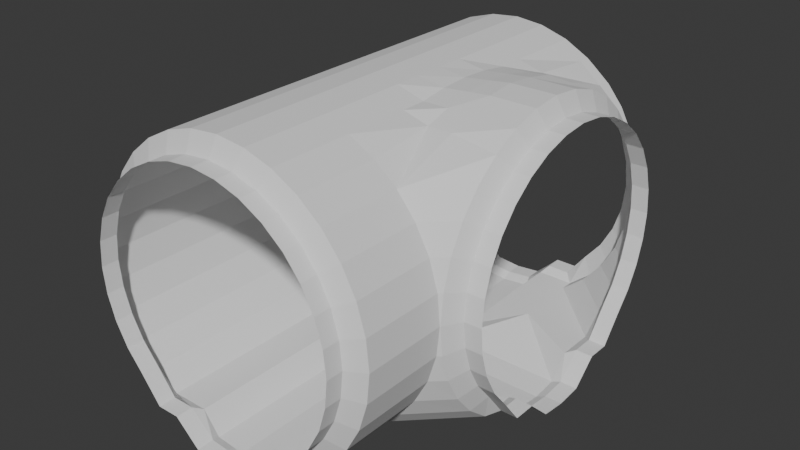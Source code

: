 # Source: PipeRightAndStraight.blend  (saved by Blender 4.4.30; exported with 4.5.12 LTS)
import bpy
from mathutils import Matrix  # noqa: F401  (used for matrix-valued properties, if any)

bpy.ops.wm.read_factory_settings(use_empty=True)
scene = bpy.context.scene
scene.name = 'Scene'

# ---- collections
col_collection = bpy.data.collections.new('Collection'); scene.collection.children.link(col_collection)

# ---- world
world_world = bpy.data.worlds.new('World'); scene.world = world_world
world_world.use_nodes = True; world_world.node_tree.nodes.clear()
_N = world_world.node_tree.nodes; _L = world_world.node_tree.links
n0 = _N.new('ShaderNodeOutputWorld'); n0.name = 'World Output'; n0.location = (300, 300)
n1 = _N.new('ShaderNodeBackground'); n1.name = 'Background'; n1.location = (10, 300)
n1.inputs[0].default_value = (0.05088, 0.05088, 0.05088, 1.0)
_L.new(n1.outputs[0], n0.inputs[0])
n0.is_active_output = True
world_world.color = (0.05088, 0.05088, 0.05088)
world_world.use_sun_shadow = False
world_world.sun_shadow_jitter_overblur = 0.0

# ---- meshes
me_cylinder = bpy.data.meshes.new('Cylinder')
me_cylinder.from_pydata([(-0.107, -1.709, -1.209), (-0.107, -1.634, -1.209), (-0.3448, -1.709, -1.185), (-0.3448, -1.634, -1.185), (-0.5734, -1.709, -1.116), (-0.5734, -1.634, -1.116), (-0.7841, -1.709, -1.004), (-0.7841, -1.238, -1.004), (-0.9688, -1.709, -0.8519), (-0.9688, -1.238, -0.8519), (-1.12, -1.709, -0.6673), (-1.12, -1.238, -0.6673), (-1.233, -1.709, -0.4565), (-1.233, -1.238, -0.4565), (-1.302, -1.709, -0.2279), (-1.302, -1.238, -0.2279), (-1.326, -1.709, 0.009845), (-1.326, -1.238, 0.009845), (-1.302, -1.709, 0.2476), (-1.302, -1.238, 0.2476), (-1.233, -1.709, 0.4762), (-1.233, -1.238, 0.4762), (-1.12, -1.709, 0.6869), (-1.12, -1.238, 0.6869), (-0.9688, -1.709, 0.8716), (-0.9688, -1.238, 0.8716), (-0.7841, -1.709, 1.023), (-0.7841, -1.238, 1.023), (-0.5734, -1.709, 1.136), (-0.5734, -1.238, 1.136), (-0.3448, -1.709, 1.205), (-0.3448, -1.238, 1.205), (-0.107, -1.709, 1.229), (-0.107, -1.238, 1.229), (-0.4845, -1.709, -1.004), (-0.4845, -1.634, -1.004), (0.1307, -1.709, -1.185), (0.1307, -1.634, -1.185), (0.3593, -1.709, -1.116), (0.3593, -1.634, -1.116), (0.57, -1.709, -1.004), (0.57, -1.238, -1.004), (0.7547, -1.709, -0.8519), (0.7547, -1.238, -0.8519), (0.9063, -1.709, -0.6673), (0.9063, -1.238, -0.6673), (1.019, -1.709, -0.4565), (1.019, -1.238, -0.4565), (1.088, -1.709, -0.2279), (1.088, -1.238, -0.2279), (1.112, -1.709, 0.009845), (1.112, -1.238, 0.009845), (1.088, -1.709, 0.2476), (1.088, -1.238, 0.2476), (1.019, -1.709, 0.4762), (1.019, -1.238, 0.4762), (0.9063, -1.709, 0.6869), (0.9063, -1.238, 0.6869), (0.7547, -1.709, 0.8716), (0.7547, -1.238, 0.8716), (0.57, -1.709, 1.023), (0.57, -1.238, 1.023), (0.3593, -1.709, 1.136), (0.3593, -1.238, 1.136), (0.1307, -1.709, 1.205), (0.1307, -1.238, 1.205), (0.2704, -1.709, -1.004), (0.2704, -1.634, -1.004), (-0.107, -1.789, -1.17), (-0.3167, -1.789, -1.149), (-0.5183, -1.789, -0.9607), (-0.7041, -1.789, -0.9606), (-0.867, -1.789, -0.7502), (-1.001, -1.789, -0.5873), (-1.1, -1.789, -0.4015), (-1.161, -1.789, -0.1998), (-1.182, -1.789, 0.009845), (-1.161, -1.789, 0.2195), (-1.1, -1.789, 0.4212), (-1.001, -1.789, 0.607), (-0.867, -1.789, 0.7699), (-0.7041, -1.789, 0.9035), (-0.5183, -1.789, 1.003), (-0.3167, -1.789, 1.064), (-0.107, -1.789, 1.085), (0.1026, -1.789, -1.149), (0.3042, -1.789, -0.9607), (0.4901, -1.789, -0.9606), (0.6529, -1.789, -0.7502), (0.7866, -1.789, -0.5873), (0.8859, -1.789, -0.4015), (0.9471, -1.789, -0.1998), (0.9678, -1.789, 0.009845), (0.9471, -1.789, 0.2195), (0.8859, -1.789, 0.4212), (0.7866, -1.789, 0.607), (0.6529, -1.789, 0.7699), (0.4901, -1.789, 0.9035), (0.3042, -1.789, 1.003), (0.1026, -1.789, 1.064), (-0.107, -1.929, -1.17), (-0.3167, -1.929, -1.149), (-0.5183, -1.929, -0.9607), (-0.7041, -1.929, -0.9606), (-0.867, -1.929, -0.7502), (-1.001, -1.929, -0.5873), (-1.1, -1.929, -0.4015), (-1.161, -1.929, -0.1998), (-1.182, -1.929, 0.009845), (-1.161, -1.929, 0.2195), (-1.1, -1.929, 0.4212), (-1.001, -1.929, 0.607), (-0.867, -1.929, 0.7699), (-0.7041, -1.929, 0.9035), (-0.5183, -1.929, 1.003), (-0.3167, -1.929, 1.064), (-0.107, -1.929, 1.085), (0.1026, -1.929, -1.149), (0.3042, -1.929, -0.9607), (0.4901, -1.929, -0.9606), (0.6529, -1.929, -0.7502), (0.7866, -1.929, -0.5873), (0.8859, -1.929, -0.4015), (0.9471, -1.929, -0.1998), (0.9678, -1.929, 0.009845), (0.9471, -1.929, 0.2195), (0.8859, -1.929, 0.4212), (0.7866, -1.929, 0.607), (0.6529, -1.929, 0.7699), (0.4901, -1.929, 0.9035), (0.3042, -1.929, 1.003), (0.1026, -1.929, 1.064), (-0.107, 1.515, -1.209), (-0.3448, 1.515, -1.185), (-0.5734, 1.515, -1.116), (-0.7841, 1.515, -1.004), (-0.9688, 1.515, -0.8519), (-1.12, 1.515, -0.6673), (-1.233, 1.515, -0.4565), (-1.302, 1.515, -0.2279), (-1.326, 1.515, 0.009846), (-1.302, 1.515, 0.2476), (-1.233, 1.515, 0.4762), (-1.12, 1.515, 0.6869), (-0.9688, 1.515, 0.8716), (-0.7841, 1.515, 1.023), (-0.5734, 1.515, 1.136), (-0.3448, 1.515, 1.205), (-0.107, 1.515, 1.229), (-0.4845, 1.515, -1.004), (0.1307, 1.515, -1.185), (0.3593, 1.515, -1.116), (0.57, 1.515, -1.004), (0.7547, 1.515, -0.8519), (0.9063, 1.515, -0.6673), (1.019, 1.515, -0.4565), (1.088, 1.515, -0.2279), (1.112, 1.515, 0.009846), (1.088, 1.515, 0.2476), (1.019, 1.515, 0.4762), (0.9063, 1.515, 0.6869), (0.7547, 1.515, 0.8716), (0.57, 1.515, 1.023), (0.3593, 1.515, 1.136), (0.1307, 1.515, 1.205), (0.2704, 1.515, -1.004), (-0.107, 1.594, -1.17), (-0.3167, 1.594, -1.149), (-0.5183, 1.594, -0.9607), (-0.7041, 1.594, -0.9606), (-0.867, 1.594, -0.7502), (-1.001, 1.594, -0.5873), (-1.1, 1.594, -0.4015), (-1.161, 1.594, -0.1998), (-1.182, 1.594, 0.009846), (-1.161, 1.594, 0.2195), (-1.1, 1.594, 0.4212), (-1.001, 1.594, 0.607), (-0.867, 1.594, 0.7699), (-0.7041, 1.594, 0.9035), (-0.5183, 1.594, 1.003), (-0.3167, 1.594, 1.064), (-0.107, 1.594, 1.085), (0.1026, 1.594, -1.149), (0.3042, 1.594, -0.9607), (0.4901, 1.594, -0.9606), (0.6529, 1.594, -0.7502), (0.7866, 1.594, -0.5873), (0.8859, 1.594, -0.4015), (0.9471, 1.594, -0.1998), (0.9678, 1.594, 0.009846), (0.9471, 1.594, 0.2195), (0.8859, 1.594, 0.4212), (0.7866, 1.594, 0.607), (0.6529, 1.594, 0.7699), (0.4901, 1.594, 0.9035), (0.3042, 1.594, 1.003), (0.1026, 1.594, 1.064), (-0.107, 1.734, -1.17), (-0.3167, 1.734, -1.149), (-0.5183, 1.734, -0.9607), (-0.7041, 1.734, -0.9606), (-0.867, 1.734, -0.7502), (-1.001, 1.734, -0.5873), (-1.1, 1.734, -0.4015), (-1.161, 1.734, -0.1998), (-1.182, 1.734, 0.009846), (-1.161, 1.734, 0.2195), (-1.1, 1.734, 0.4212), (-1.001, 1.734, 0.607), (-0.867, 1.734, 0.7699), (-0.7041, 1.734, 0.9035), (-0.5183, 1.734, 1.003), (-0.3167, 1.734, 1.064), (-0.107, 1.734, 1.085), (0.1026, 1.734, -1.149), (0.3042, 1.734, -0.9607), (0.4901, 1.734, -0.9606), (0.6529, 1.734, -0.7502), (0.7866, 1.734, -0.5873), (0.8859, 1.734, -0.4015), (0.9471, 1.734, -0.1998), (0.9678, 1.734, 0.009846), (0.9471, 1.734, 0.2195), (0.8859, 1.734, 0.4212), (0.7866, 1.734, 0.607), (0.6529, 1.734, 0.7699), (0.4901, 1.734, 0.9035), (0.3042, 1.734, 1.003), (0.1026, 1.734, 1.064), (1.118, 0.1913, -1.209), (1.118, 0.4038, -1.185), (1.118, 0.8684, -1.004), (1.118, 1.053, -0.8519), (1.118, 1.205, -0.6673), (1.118, 1.317, -0.4565), (1.118, 1.387, -0.2279), (1.118, 1.41, 0.009846), (1.118, 1.387, 0.2476), (1.118, 1.317, 0.4762), (1.118, 1.205, 0.6869), (1.118, 1.053, 0.8716), (1.118, 0.8684, 1.023), (1.118, 0.6577, 1.136), (1.118, 0.4291, 1.205), (1.118, 0.1913, 1.229), (1.118, 0.5688, -1.004), (1.118, -0.02223, -1.185), (1.118, -0.4857, -1.004), (1.118, -0.6704, -0.8519), (1.118, -0.822, -0.6673), (1.118, -0.9346, -0.4565), (1.118, -1.004, -0.2279), (1.118, -1.027, 0.009846), (1.118, -1.004, 0.2476), (1.118, -0.9346, 0.4762), (1.118, -0.822, 0.6869), (1.118, -0.6704, 0.8716), (1.118, -0.4857, 1.023), (1.118, -0.275, 1.136), (1.118, -0.0464, 1.205), (1.118, -0.1861, -1.004), (1.197, 0.1913, -1.17), (1.197, 0.401, -1.149), (1.197, 0.6026, -0.9607), (1.197, 0.7884, -0.9606), (1.197, 0.9513, -0.7502), (1.197, 1.085, -0.5873), (1.197, 1.184, -0.4015), (1.197, 1.245, -0.1998), (1.197, 1.266, 0.009846), (1.197, 1.245, 0.2195), (1.197, 1.184, 0.4212), (1.197, 1.085, 0.607), (1.197, 0.9513, 0.7699), (1.197, 0.7884, 0.9035), (1.197, 0.6026, 1.003), (1.197, 0.401, 1.064), (1.197, 0.1913, 1.085), (1.197, -0.01833, -1.149), (1.197, -0.22, -0.9607), (1.197, -0.4058, -0.9606), (1.197, -0.5687, -0.7502), (1.197, -0.7023, -0.5873), (1.197, -0.8016, -0.4015), (1.197, -0.8628, -0.1998), (1.197, -0.8835, 0.009846), (1.197, -0.8628, 0.2195), (1.197, -0.8016, 0.4212), (1.197, -0.7023, 0.607), (1.197, -0.5687, 0.7699), (1.197, -0.4058, 0.9035), (1.197, -0.22, 1.003), (1.197, -0.01833, 1.064), (1.337, 0.1913, -1.17), (1.337, 0.401, -1.149), (1.337, 0.6026, -0.9607), (1.337, 0.7884, -0.9606), (1.337, 0.9513, -0.7502), (1.337, 1.085, -0.5873), (1.337, 1.184, -0.4015), (1.337, 1.245, -0.1998), (1.337, 1.266, 0.009846), (1.337, 1.245, 0.2195), (1.337, 1.184, 0.4212), (1.337, 1.085, 0.607), (1.337, 0.9513, 0.7699), (1.337, 0.7884, 0.9035), (1.337, 0.6026, 1.003), (1.337, 0.401, 1.064), (1.337, 0.1913, 1.085), (1.337, -0.01833, -1.149), (1.337, -0.22, -0.9607), (1.337, -0.4058, -0.9606), (1.337, -0.5687, -0.7502), (1.337, -0.7023, -0.5873), (1.337, -0.8016, -0.4015), (1.337, -0.8628, -0.1998), (1.337, -0.8835, 0.009846), (1.337, -0.8628, 0.2195), (1.337, -0.8016, 0.4212), (1.337, -0.7023, 0.607), (1.337, -0.5687, 0.7699), (1.337, -0.4058, 0.9035), (1.337, -0.22, 1.003), (1.337, -0.01833, 1.064), (-0.9688, 1.41, -0.8519), (-1.12, 1.41, -0.6673), (-1.233, 1.41, -0.4565), (-1.302, 1.41, -0.2279), (-1.326, 1.41, 0.009846), (-1.302, 1.41, 0.2476), (-1.233, 1.41, 0.4762), (-1.12, 1.41, 0.6869), (-0.9688, 1.41, 0.8716), (-0.7841, 1.41, 1.023), (-0.5734, 1.41, 1.136), (-0.3448, 1.41, 1.205), (-0.107, 1.41, 1.229), (0.7547, 1.41, -0.8519), (0.9063, 1.41, -0.6673), (1.019, 1.41, -0.4565), (1.088, 1.41, -0.2279), (1.112, 1.41, 0.009846), (1.088, 1.41, 0.2476), (1.019, 1.41, 0.4762), (0.9063, 1.41, 0.6869), (0.7547, 1.41, 0.8716), (0.57, 1.41, 1.023), (0.3593, 1.41, 1.136), (0.1307, 1.41, 1.205), (-0.9688, -1.027, -0.8519), (-1.12, -1.027, -0.6673), (-1.233, -1.027, -0.4565), (-1.302, -1.027, -0.2279), (-1.326, -1.027, 0.009846), (-1.302, -1.027, 0.2476), (-1.233, -1.027, 0.4762), (-1.12, -1.027, 0.6869), (-0.9688, -1.027, 0.8716), (-0.7841, -1.027, 1.023), (-0.5734, -1.027, 1.136), (-0.3448, -1.027, 1.205), (-0.107, -1.027, 1.229), (0.7547, -1.027, -0.8519), (0.9063, -1.027, -0.6673), (1.019, -1.027, -0.4565), (1.088, -1.027, -0.2279), (1.112, -1.027, 0.009846), (1.088, -1.027, 0.2476), (1.019, -1.027, 0.4762), (0.9063, -1.027, 0.6869), (0.7547, -1.027, 0.8716), (0.57, -1.027, 1.023), (0.3593, -1.027, 1.136), (0.1307, -1.027, 1.205), (-0.107, -1.027, -1.209), (0.1307, -1.027, -1.185), (-0.3448, -1.027, -1.185), (0.57, -1.027, -1.004), (-0.7841, -1.027, -1.004), (0.3593, -1.027, -1.116), (-0.5734, -1.027, -1.116), (-0.107, 1.41, -1.209), (-0.7841, 1.41, -1.004), (-0.5734, 1.41, -1.116), (0.3593, 1.41, -1.116), (0.57, 1.41, -1.004), (0.1307, 1.41, -1.185), (-0.3448, 1.41, -1.185), (-0.107, -0.4858, -1.209), (-1.12, -0.4858, -0.6673), (0.1307, -0.4858, -1.185), (-1.233, -0.4858, -0.4565), (-0.3448, -0.4858, -1.185), (-1.302, -0.4858, -0.2279), (-0.7841, -0.4858, -1.004), (-1.326, -0.4858, 0.009846), (-0.5734, -0.4858, -1.116), (0.3593, -0.6758, -1.116), (-0.9688, -0.4858, -0.8519), (0.57, -0.4857, -1.004), (-1.12, -0.2749, -0.6673), (0.1307, -0.275, -1.185), (-1.233, -0.2749, -0.4565), (-0.3448, -0.275, -1.185), (-1.302, -0.2749, -0.2279), (-0.7841, -0.2749, -1.004), (-1.326, -0.2749, 0.009846), (-0.5734, -0.275, -1.116), (-0.107, -0.275, -1.209), (-0.9688, -0.2749, -0.8519), (-1.12, -0.04644, -0.6673), (0.1307, -0.02224, -1.185), (-1.233, -0.04644, -0.4565), (-0.3448, -0.04642, -1.185), (-1.302, -0.04644, -0.2279), (-0.7841, -0.04643, -1.004), (-1.326, -0.04644, 0.009846), (-0.5734, -0.04643, -1.116), (-0.107, -0.04642, -1.209), (-0.9688, -0.04643, -0.8519), (-1.12, 0.1911, -0.6673), (0.1228, 0.1913, -1.209), (-1.233, 0.1911, -0.4565), (-0.3448, 0.1912, -1.185), (-0.9688, 0.1911, -0.8519), (-1.302, 0.1911, -0.2279), (-0.7841, 0.1912, -1.004), (-1.326, 0.1911, 0.009846), (-0.5734, 0.1912, -1.116), (-0.107, 0.1912, -1.209), (-1.12, 0.429, -0.6673), (0.1307, 0.4038, -1.185), (-1.233, 0.429, -0.4565), (-0.3448, 0.429, -1.185), (-1.302, 0.429, -0.2279), (-0.7841, 0.429, -1.004), (-1.326, 0.429, 0.009846), (-0.5734, 0.429, -1.116), (-0.107, 0.429, -1.209), (-0.9688, 0.429, -0.8519), (-1.12, 0.6576, -0.6673), (0.1307, 0.6577, -1.185), (-1.233, 0.6576, -0.4565), (-0.3448, 0.6577, -1.185), (-1.302, 0.6576, -0.2279), (-0.7841, 0.6576, -1.004), (-1.326, 0.6576, 0.009846), (-0.107, 0.6577, -1.209), (-0.5734, 0.6577, -1.116), (-0.9688, 0.6576, -0.8519), (-1.12, 0.8684, -0.6673), (0.1307, 0.8684, -1.185), (-1.233, 0.8684, -0.4565), (-0.3448, 0.8684, -1.185), (-0.107, 0.8684, -1.209), (-1.302, 0.8684, -0.2279), (-0.7841, 0.8684, -1.004), (-1.326, 0.8684, 0.009846), (-0.5734, 0.8684, -1.116), (0.3593, 1.129, -1.116), (-0.9688, 0.8684, -0.8519), (0.57, 0.8684, -1.004), (0.2704, -0.6654, -1.004), (0.2704, -1.0, -1.004), (-0.4845, -1.003, -1.004), (-0.4845, -0.4967, -1.004), (-0.4845, -0.2839, -1.004), (-0.4845, -0.0718, -1.004), (-0.4845, 0.1784, -1.004), (-0.4845, 0.417, -1.004), (-0.4845, 0.6529, -1.004), (-0.4845, 0.8477, -1.004), (0.2704, 1.416, -1.004), (-0.4845, 1.384, -1.004), (0.2704, 1.134, -1.004), (0.5967, 0.4038, -1.185), (0.5967, -0.02224, -1.185), (0.6002, 0.1913, -1.209), (-1.12, 0.8684, 0.6869), (0.7547, 0.8684, 1.052), (-0.9688, 0.8684, 0.8716), (0.57, 0.8684, 1.077), (-0.7841, 0.8684, 1.023), (0.3593, 0.8684, 1.136), (-0.5734, 0.8684, 1.136), (0.1307, 0.8684, 1.205), (-0.3448, 0.8684, 1.205), (-1.302, 0.8684, 0.2476), (-0.107, 0.8684, 1.229), (-1.233, 0.8684, 0.4762), (-0.9688, 0.6576, 0.8716), (-1.302, 0.6576, 0.2476), (0.57, 0.6577, 1.139), (-0.107, 0.6577, 1.229), (-0.7841, 0.6576, 1.023), (-1.233, 0.6576, 0.4762), (0.3593, 0.6577, 1.136), (-0.5734, 0.6577, 1.136), (-1.12, 0.6576, 0.6869), (0.1307, 0.6577, 1.205), (-0.3448, 0.6577, 1.205), (-0.7841, 0.4276, 1.023), (-0.3448, 0.4265, 1.205), (-1.233, 0.4288, 0.4762), (0.3593, 0.4246, 1.169), (-0.9688, 0.4281, 0.8716), (-0.5734, 0.4271, 1.136), (-1.302, 0.429, 0.2476), (-1.12, 0.4285, 0.6869), (0.1307, 0.4252, 1.205), (-0.107, 0.4258, 1.229), (-0.5734, 0.1912, 1.136), (-1.302, 0.1911, 0.2476), (-0.7841, 0.1912, 1.023), (-1.12, 0.1911, 0.6869), (-0.3448, 0.1912, 1.205), (-1.233, 0.1911, 0.4762), (0.1307, 0.1912, 1.205), (0.3593, 0.1913, 1.18), (-0.107, 0.1912, 1.229), (-0.9688, 0.1911, 0.8716), (-1.233, -0.04644, 0.4762), (0.1307, -0.04646, 1.205), (-1.302, -0.04644, 0.2476), (0.3593, -0.04647, 1.169), (-0.7841, -0.04645, 1.023), (-0.107, -0.04646, 1.229), (-1.12, -0.04644, 0.6869), (-0.9688, -0.04645, 0.8716), (-0.3448, -0.04646, 1.205), (-0.5734, -0.04645, 1.136), (0.1307, -0.2749, 1.205), (-0.3448, -0.2749, 1.205), (-1.302, -0.2749, 0.2476), (0.57, -0.2749, 1.139), (0.3593, -0.2749, 1.136), (-0.5734, -0.2749, 1.136), (-0.7841, -0.2749, 1.023), (-0.107, -0.2749, 1.229), (-1.233, -0.2749, 0.4762), (-1.12, -0.2749, 0.6869), (-0.9688, -0.2749, 0.8716), (0.3593, -0.4858, 1.136), (-0.9688, -0.4858, 0.8716), (-0.5734, -0.4858, 1.136), (-0.7841, -0.4858, 1.023), (0.1307, -0.4858, 1.205), (-0.107, -0.4858, 1.229), (-0.3448, -0.4858, 1.205), (-1.233, -0.4858, 0.4762), (-1.302, -0.4858, 0.2476), (-1.12, -0.4858, 0.6869), (0.57, -0.4858, 1.077), (0.5678, 0.4258, 1.188), (0.5678, -0.04645, 1.188), (0.5669, 0.1913, 1.205), (0.7479, 0.6547, 1.16), (0.7473, 0.4269, 1.204), (0.7473, -0.04643, 1.204), (0.7467, 0.1913, 1.227), (0.749, -0.275, 1.138), (0.7618, -0.4858, 1.076)], [], [(0, 1, 3, 2), (2, 3, 5, 4), (4, 5, 7, 6), (6, 7, 9, 8), (8, 9, 11, 10), (10, 11, 13, 12), (12, 13, 15, 14), (14, 15, 17, 16), (16, 17, 19, 18), (18, 19, 21, 20), (20, 21, 23, 22), (22, 23, 25, 24), (24, 25, 27, 26), (26, 27, 29, 28), (28, 29, 31, 30), (30, 31, 33, 32), (6, 34, 35, 7), (3, 35, 34, 2), (0, 36, 37, 1), (36, 38, 39, 37), (38, 40, 41, 39), (40, 42, 43, 41), (42, 44, 45, 43), (44, 46, 47, 45), (46, 48, 49, 47), (48, 50, 51, 49), (50, 52, 53, 51), (52, 54, 55, 53), (54, 56, 57, 55), (56, 58, 59, 57), (58, 60, 61, 59), (60, 62, 63, 61), (62, 64, 65, 63), (64, 32, 33, 65), (40, 41, 67, 66), (37, 36, 66, 67), (2, 69, 68, 0), (0, 68, 85, 36), (52, 93, 94, 54), (20, 78, 77, 18), (44, 89, 90, 46), (62, 98, 99, 64), (12, 74, 73, 10), (30, 83, 82, 28), (36, 85, 86, 38), (54, 94, 95, 56), (4, 70, 69, 2), (22, 79, 78, 20), (46, 90, 91, 48), (64, 99, 84, 32), (14, 75, 74, 12), (32, 84, 83, 30), (38, 86, 87, 40), (56, 95, 96, 58), (6, 71, 70, 4), (24, 80, 79, 22), (48, 91, 92, 50), (16, 76, 75, 14), (40, 87, 88, 42), (58, 96, 97, 60), (8, 72, 71, 6), (26, 81, 80, 24), (50, 92, 93, 52), (18, 77, 76, 16), (42, 88, 89, 44), (60, 97, 98, 62), (10, 73, 72, 8), (28, 82, 81, 26), (96, 128, 129, 97), (84, 116, 115, 83), (71, 103, 102, 70), (97, 129, 130, 98), (68, 100, 117, 85), (72, 104, 103, 71), (98, 130, 131, 99), (85, 117, 118, 86), (73, 105, 104, 72), (99, 131, 116, 84), (86, 118, 119, 87), (74, 106, 105, 73), (87, 119, 120, 88), (75, 107, 106, 74), (88, 120, 121, 89), (76, 108, 107, 75), (89, 121, 122, 90), (77, 109, 108, 76), (90, 122, 123, 91), (78, 110, 109, 77), (91, 123, 124, 92), (79, 111, 110, 78), (92, 124, 125, 93), (80, 112, 111, 79), (93, 125, 126, 94), (81, 113, 112, 80), (94, 126, 127, 95), (82, 114, 113, 81), (69, 101, 100, 68), (95, 127, 128, 96), (83, 115, 114, 82), (70, 102, 101, 69), (66, 36, 40), (34, 6, 2), (69, 2, 34, 70), (70, 34, 6, 71), (86, 87, 40, 66), (85, 86, 66, 36), (132, 133, 389, 383), (133, 134, 385, 389), (134, 135, 384, 385), (135, 136, 326, 384), (351, 352, 11, 9), (352, 353, 13, 11), (353, 354, 15, 13), (354, 355, 17, 15), (355, 356, 19, 17), (356, 357, 21, 19), (357, 358, 23, 21), (358, 359, 25, 23), (359, 360, 27, 25), (360, 361, 29, 27), (361, 362, 31, 29), (362, 363, 33, 31), (135, 384, 475, 149), (3, 378, 466, 35), (132, 383, 388, 150), (150, 388, 386, 151), (151, 386, 387, 152), (152, 387, 339, 153), (364, 43, 45, 365), (365, 45, 47, 366), (366, 47, 49, 367), (367, 49, 51, 368), (368, 51, 53, 369), (369, 53, 55, 370), (370, 55, 57, 371), (371, 57, 59, 372), (372, 59, 61, 373), (373, 61, 63, 374), (374, 63, 65, 375), (375, 65, 33, 363), (152, 165, 474, 387), (37, 67, 465, 377), (133, 132, 166, 167), (132, 150, 183, 166), (158, 159, 192, 191), (142, 141, 175, 176), (154, 155, 188, 187), (163, 164, 197, 196), (138, 137, 171, 172), (147, 146, 180, 181), (150, 151, 184, 183), (159, 160, 193, 192), (134, 133, 167, 168), (143, 142, 176, 177), (155, 156, 189, 188), (164, 148, 182, 197), (139, 138, 172, 173), (148, 147, 181, 182), (151, 152, 185, 184), (160, 161, 194, 193), (135, 134, 168, 169), (144, 143, 177, 178), (156, 157, 190, 189), (140, 139, 173, 174), (152, 153, 186, 185), (161, 162, 195, 194), (136, 135, 169, 170), (145, 144, 178, 179), (157, 158, 191, 190), (141, 140, 174, 175), (153, 154, 187, 186), (162, 163, 196, 195), (137, 136, 170, 171), (146, 145, 179, 180), (194, 195, 227, 226), (182, 181, 213, 214), (169, 168, 200, 201), (195, 196, 228, 227), (166, 183, 215, 198), (170, 169, 201, 202), (196, 197, 229, 228), (183, 184, 216, 215), (171, 170, 202, 203), (197, 182, 214, 229), (184, 185, 217, 216), (172, 171, 203, 204), (185, 186, 218, 217), (173, 172, 204, 205), (186, 187, 219, 218), (174, 173, 205, 206), (187, 188, 220, 219), (175, 174, 206, 207), (188, 189, 221, 220), (176, 175, 207, 208), (189, 190, 222, 221), (177, 176, 208, 209), (190, 191, 223, 222), (178, 177, 209, 210), (191, 192, 224, 223), (179, 178, 210, 211), (192, 193, 225, 224), (180, 179, 211, 212), (167, 166, 198, 199), (193, 194, 226, 225), (181, 180, 212, 213), (168, 167, 199, 200), (165, 152, 150), (149, 133, 135), (167, 168, 149, 133), (168, 169, 135, 149), (184, 165, 152, 185), (183, 150, 165, 184), (231, 230, 262, 263), (230, 247, 279, 262), (254, 255, 288, 287), (239, 238, 271, 272), (250, 251, 284, 283), (259, 260, 293, 292), (235, 234, 267, 268), (244, 243, 276, 277), (255, 256, 289, 288), (240, 239, 272, 273), (251, 252, 285, 284), (260, 245, 278, 293), (236, 235, 268, 269), (245, 244, 277, 278), (256, 257, 290, 289), (241, 240, 273, 274), (252, 253, 286, 285), (237, 236, 269, 270), (248, 249, 282, 281), (257, 258, 291, 290), (233, 232, 265, 266), (242, 241, 274, 275), (253, 254, 287, 286), (238, 237, 270, 271), (249, 250, 283, 282), (258, 259, 292, 291), (234, 233, 266, 267), (243, 242, 275, 276), (290, 291, 323, 322), (278, 277, 309, 310), (265, 264, 296, 297), (291, 292, 324, 323), (262, 279, 311, 294), (266, 265, 297, 298), (292, 293, 325, 324), (279, 280, 312, 311), (267, 266, 298, 299), (293, 278, 310, 325), (280, 281, 313, 312), (268, 267, 299, 300), (281, 282, 314, 313), (269, 268, 300, 301), (282, 283, 315, 314), (270, 269, 301, 302), (283, 284, 316, 315), (271, 270, 302, 303), (284, 285, 317, 316), (272, 271, 303, 304), (285, 286, 318, 317), (273, 272, 304, 305), (286, 287, 319, 318), (274, 273, 305, 306), (287, 288, 320, 319), (275, 274, 306, 307), (288, 289, 321, 320), (276, 275, 307, 308), (263, 262, 294, 295), (289, 290, 322, 321), (277, 276, 308, 309), (264, 263, 295, 296), (263, 264, 246, 231), (264, 265, 232, 246), (280, 261, 248, 281), (279, 247, 261, 280), (164, 350, 338, 148), (163, 349, 350, 164), (162, 348, 349, 163), (161, 347, 348, 162), (160, 346, 347, 161), (159, 345, 346, 160), (158, 344, 345, 159), (157, 343, 344, 158), (156, 342, 343, 157), (155, 341, 342, 156), (154, 340, 341, 155), (153, 339, 340, 154), (147, 148, 338, 337), (146, 147, 337, 336), (145, 146, 336, 335), (144, 145, 335, 334), (143, 144, 334, 333), (142, 143, 333, 332), (141, 142, 332, 331), (140, 141, 331, 330), (139, 140, 330, 329), (138, 139, 329, 328), (137, 138, 328, 327), (136, 137, 327, 326), (350, 487, 490, 338), (349, 485, 487, 350), (348, 483, 485, 349), (347, 481, 483, 348), (249, 364, 365, 250), (337, 338, 490, 488), (336, 337, 488, 486), (335, 336, 486, 484), (334, 335, 484, 482), (333, 334, 482, 480), (332, 333, 480, 491), (331, 332, 491, 489), (330, 331, 489, 459), (329, 330, 459, 457), (328, 329, 457, 454), (327, 328, 454, 452), (326, 327, 452, 462), (253, 368, 369, 254), (254, 369, 370, 255), (255, 370, 371, 256), (256, 371, 372, 257), (252, 367, 368, 253), (251, 366, 367, 252), (250, 365, 366, 251), (234, 235, 341, 340), (233, 234, 340, 339), (378, 3, 1, 376), (377, 37, 39, 381), (382, 5, 3, 378), (381, 39, 41, 379), (380, 7, 5, 382), (379, 41, 43, 364), (351, 9, 7, 380), (376, 1, 37, 377), (326, 462, 458, 384), (383, 456, 453, 388), (389, 455, 456, 383), (388, 453, 461, 386), (385, 460, 455, 389), (386, 461, 463, 387), (384, 458, 460, 385), (398, 382, 378, 394), (397, 355, 354, 395), (399, 381, 379, 401), (395, 354, 353, 393), (396, 380, 382, 398), (393, 353, 352, 391), (391, 352, 351, 400), (400, 351, 380, 396), (390, 376, 377, 392), (394, 378, 376, 390), (392, 377, 381, 399), (409, 398, 394, 405), (408, 397, 395, 406), (406, 395, 393, 404), (407, 396, 398, 409), (404, 393, 391, 402), (402, 391, 400, 411), (411, 400, 396, 407), (410, 390, 392, 403), (405, 394, 390, 410), (419, 409, 405, 415), (418, 408, 406, 416), (416, 406, 404, 414), (417, 407, 409, 419), (414, 404, 402, 412), (412, 402, 411, 421), (421, 411, 407, 417), (420, 410, 403, 413), (415, 405, 410, 420), (430, 419, 415, 425), (429, 418, 416, 427), (427, 416, 414, 424), (428, 417, 419, 430), (424, 414, 412, 422), (422, 412, 421, 426), (426, 421, 417, 428), (431, 420, 413, 423), (425, 415, 420, 431), (439, 430, 425, 435), (438, 429, 427, 436), (436, 427, 424, 434), (437, 428, 430, 439), (434, 424, 422, 432), (432, 422, 426, 441), (441, 426, 428, 437), (440, 431, 423, 433), (435, 425, 431, 440), (450, 439, 435, 445), (448, 438, 436, 446), (446, 436, 434, 444), (447, 437, 439, 450), (444, 434, 432, 442), (442, 432, 441, 451), (401, 379, 248, 261), (451, 441, 437, 447), (449, 440, 433, 443), (445, 435, 440, 449), (460, 450, 445, 455), (459, 448, 446, 457), (457, 446, 444, 454), (458, 447, 450, 460), (454, 444, 442, 452), (452, 442, 451, 462), (248, 379, 364, 249), (462, 451, 447, 458), (456, 449, 443, 453), (455, 445, 449, 456), (464, 465, 379, 401), (465, 464, 392, 377), (465, 67, 41, 379), (380, 7, 35, 466), (378, 394, 467, 466), (396, 380, 466, 467), (394, 405, 468, 467), (407, 396, 467, 468), (405, 415, 469, 468), (417, 407, 468, 469), (415, 425, 470, 469), (428, 417, 469, 470), (425, 435, 471, 470), (437, 428, 470, 471), (435, 445, 472, 471), (447, 437, 471, 472), (445, 455, 473, 472), (458, 447, 472, 473), (455, 389, 475, 473), (474, 476, 463, 387), (474, 165, 150, 388), (384, 458, 473, 475), (389, 133, 149, 475), (476, 474, 388, 453), (232, 233, 339, 387), (246, 232, 387, 463), (443, 463, 476, 453), (392, 464, 401, 403), (403, 392, 399, 401), (463, 461, 453, 443), (231, 477, 479, 230), (423, 413, 478, 479), (401, 478, 413, 403), (477, 433, 423, 479), (478, 247, 230, 479), (247, 478, 401, 261), (231, 246, 463, 477), (463, 443, 433, 477), (235, 236, 342, 341), (236, 237, 343, 342), (237, 238, 344, 343), (238, 239, 345, 344), (239, 240, 346, 345), (240, 241, 347, 346), (485, 498, 501, 487), (489, 493, 448, 459), (490, 495, 502, 488), (488, 502, 499, 486), (486, 499, 496, 484), (484, 496, 492, 482), (482, 492, 500, 480), (487, 501, 495, 490), (480, 500, 497, 491), (491, 497, 493, 489), (483, 494, 498, 485), (496, 503, 507, 492), (492, 507, 510, 500), (497, 505, 509, 493), (501, 511, 512, 495), (500, 510, 505, 497), (498, 506, 511, 501), (493, 509, 438, 448), (495, 512, 504, 502), (502, 504, 508, 499), (499, 508, 503, 496), (508, 513, 515, 503), (511, 519, 521, 512), (510, 516, 518, 505), (506, 520, 519, 511), (507, 522, 516, 510), (509, 514, 429, 438), (503, 515, 522, 507), (512, 521, 517, 504), (504, 517, 513, 508), (505, 518, 514, 509), (515, 527, 530, 522), (521, 528, 531, 517), (517, 531, 532, 513), (519, 524, 528, 521), (516, 529, 523, 518), (513, 532, 527, 515), (520, 526, 524, 519), (518, 523, 525, 514), (522, 530, 529, 516), (514, 525, 418, 429), (532, 538, 539, 527), (525, 535, 408, 418), (526, 537, 533, 524), (531, 534, 538, 532), (523, 541, 535, 525), (530, 543, 542, 529), (527, 539, 543, 530), (528, 540, 534, 531), (524, 533, 540, 528), (529, 542, 541, 523), (542, 553, 551, 541), (537, 544, 548, 533), (534, 550, 546, 538), (541, 551, 552, 535), (543, 545, 553, 542), (539, 547, 545, 543), (536, 554, 544, 537), (540, 549, 550, 534), (538, 546, 547, 539), (533, 548, 549, 540), (535, 552, 397, 408), (546, 361, 360, 547), (548, 375, 363, 549), (544, 374, 375, 548), (553, 358, 357, 551), (550, 362, 361, 546), (552, 356, 355, 397), (551, 357, 356, 552), (545, 359, 358, 553), (547, 360, 359, 545), (554, 373, 374, 544), (549, 363, 362, 550), (372, 563, 258, 257), (244, 245, 561, 559), (245, 260, 560, 561), (526, 556, 536, 537), (536, 556, 560, 562), (241, 242, 481, 347), (243, 244, 559, 558), (498, 494, 555, 506), (494, 558, 559, 555), (558, 494, 483, 481), (557, 520, 506, 555), (556, 526, 520, 557), (560, 556, 557, 561), (561, 557, 555, 559), (554, 536, 562, 563), (372, 373, 554, 563), (563, 562, 259, 258), (560, 260, 259, 562), (242, 243, 558, 481)])
_uv = me_cylinder.uv_layers.new(name='UVMap')
_uv.uv.foreach_set('vector', [0.3479, 0.7856, 0.3503, 0.7962, 0.3113, 0.8028, 0.3108, 0.7885, 0.8698, 0.02241, 0.8699, 0.03191, 0.8402, 0.03217, 0.8402, 0.02282, 0.8402, 0.02282, 0.8402, 0.03217, 0.8104, 0.08124, 0.8106, 0.02248, 0.242, 0.7255, 0.06254, 0.6528, 0.1483, 0.5951, 0.2461, 0.6778, 0.2461, 0.6778, 0.1483, 0.5951, 0.2087, 0.5691, 0.2644, 0.6478, 0.2644, 0.6478, 0.2087, 0.5691, 0.2585, 0.5587, 0.2852, 0.628, 0.2852, 0.628, 0.2585, 0.5587, 0.2972, 0.5566, 0.3077, 0.6155, 0.3077, 0.6155, 0.2972, 0.5566, 0.3282, 0.5591, 0.3293, 0.6088, 0.3293, 0.6088, 0.3282, 0.5591, 0.3532, 0.5638, 0.3489, 0.6054, 0.3489, 0.6054, 0.3532, 0.5638, 0.3738, 0.5701, 0.3663, 0.6042, 0.3663, 0.6042, 0.3738, 0.5701, 0.3908, 0.5771, 0.3811, 0.6051, 0.3811, 0.6051, 0.3908, 0.5771, 0.4046, 0.5844, 0.3937, 0.6079, 0.3937, 0.6079, 0.4046, 0.5844, 0.4163, 0.5922, 0.4042, 0.6117, 0.4042, 0.6117, 0.4163, 0.5922, 0.426, 0.6002, 0.4131, 0.6166, 0.4131, 0.6166, 0.426, 0.6002, 0.4343, 0.6083, 0.4208, 0.6222, 0.4208, 0.6222, 0.4343, 0.6083, 0.4414, 0.6167, 0.4273, 0.6285, 0.8104, 0.4473, 0.8477, 0.4473, 0.8477, 0.4567, 0.8104, 0.506, 0.8763, 0.4567, 0.8477, 0.4567, 0.8477, 0.4473, 0.8763, 0.4473, 0.3479, 0.7856, 0.3758, 0.7775, 0.379, 0.7847, 0.3503, 0.7962, 0.8737, 0.02216, 0.9033, 0.02284, 0.9033, 0.03221, 0.8735, 0.03168, 0.9033, 0.02284, 0.933, 0.02278, 0.9326, 0.08161, 0.9033, 0.03221, 0.4133, 0.7586, 0.4268, 0.7464, 0.4592, 0.7646, 0.4494, 0.7854, 0.4268, 0.7464, 0.4351, 0.7341, 0.4653, 0.746, 0.4592, 0.7646, 0.4351, 0.7341, 0.4409, 0.7222, 0.4687, 0.7291, 0.4653, 0.746, 0.4409, 0.7222, 0.4446, 0.7105, 0.4703, 0.714, 0.4687, 0.7291, 0.4446, 0.7105, 0.4467, 0.6992, 0.4706, 0.7001, 0.4703, 0.714, 0.4467, 0.6992, 0.4477, 0.6884, 0.4698, 0.6872, 0.4706, 0.7001, 0.4477, 0.6884, 0.4474, 0.6781, 0.4679, 0.6751, 0.4698, 0.6872, 0.4474, 0.6781, 0.4462, 0.6684, 0.4653, 0.6637, 0.4679, 0.6751, 0.4462, 0.6684, 0.4439, 0.6593, 0.462, 0.6531, 0.4653, 0.6637, 0.4439, 0.6593, 0.441, 0.6509, 0.4579, 0.6433, 0.462, 0.6531, 0.441, 0.6509, 0.4373, 0.6429, 0.453, 0.634, 0.4579, 0.6433, 0.4373, 0.6429, 0.4327, 0.6355, 0.4476, 0.6252, 0.453, 0.634, 0.4327, 0.6355, 0.4273, 0.6285, 0.4414, 0.6167, 0.4476, 0.6252, 0.9395, 0.2016, 0.9393, 0.2618, 0.9012, 0.2112, 0.9012, 0.2015, 0.872, 0.2112, 0.872, 0.2015, 0.9012, 0.2015, 0.9012, 0.2112, 0.3108, 0.7885, 0.3161, 0.7723, 0.3465, 0.7739, 0.3479, 0.7856, 0.3479, 0.7856, 0.3465, 0.7739, 0.3703, 0.7688, 0.3758, 0.7775, 0.4477, 0.6884, 0.4404, 0.688, 0.4404, 0.6785, 0.4474, 0.6781, 0.3663, 0.6042, 0.3669, 0.6154, 0.351, 0.6186, 0.3489, 0.6054, 0.4351, 0.7341, 0.4268, 0.7292, 0.4327, 0.7188, 0.4409, 0.7222, 0.4373, 0.6429, 0.4319, 0.6458, 0.4278, 0.6389, 0.4327, 0.6355, 0.2852, 0.628, 0.2965, 0.6427, 0.2814, 0.6605, 0.2644, 0.6478, 0.4208, 0.6222, 0.4167, 0.6271, 0.4096, 0.6222, 0.4131, 0.6166, 0.8737, 0.02216, 0.872, 0.01072, 0.905, 0.0001866, 0.9033, 0.02284, 0.4474, 0.6781, 0.4404, 0.6785, 0.4396, 0.6695, 0.4462, 0.6684, 0.8402, 0.02282, 0.8388, 0.0001866, 0.8716, 0.01101, 0.8698, 0.02241, 0.3811, 0.6051, 0.3802, 0.6145, 0.3669, 0.6154, 0.3663, 0.6042, 0.4409, 0.7222, 0.4327, 0.7188, 0.4366, 0.7083, 0.4446, 0.7105, 0.4327, 0.6355, 0.4278, 0.6389, 0.4227, 0.6327, 0.4273, 0.6285, 0.3077, 0.6155, 0.3146, 0.6305, 0.2965, 0.6427, 0.2852, 0.628, 0.4273, 0.6285, 0.4227, 0.6327, 0.4167, 0.6271, 0.4208, 0.6222, 0.9033, 0.02284, 0.905, 0.0001866, 0.9266, 0.008984, 0.933, 0.02278, 0.4462, 0.6684, 0.4396, 0.6695, 0.4379, 0.6611, 0.4439, 0.6593, 0.8106, 0.02248, 0.8171, 0.008764, 0.8388, 0.0001866, 0.8402, 0.02282, 0.3937, 0.6079, 0.3916, 0.6158, 0.3802, 0.6145, 0.3811, 0.6051, 0.4446, 0.7105, 0.4366, 0.7083, 0.4392, 0.698, 0.4467, 0.6992, 0.3293, 0.6088, 0.3332, 0.6229, 0.3146, 0.6305, 0.3077, 0.6155, 0.4133, 0.7586, 0.4055, 0.7523, 0.4189, 0.7391, 0.4268, 0.7464, 0.4439, 0.6593, 0.4379, 0.6611, 0.4353, 0.6531, 0.441, 0.6509, 0.2461, 0.6778, 0.2713, 0.6844, 0.2703, 0.7249, 0.242, 0.7255, 0.4042, 0.6117, 0.4013, 0.6183, 0.3916, 0.6158, 0.3937, 0.6079, 0.4467, 0.6992, 0.4392, 0.698, 0.4404, 0.688, 0.4477, 0.6884, 0.3489, 0.6054, 0.351, 0.6186, 0.3332, 0.6229, 0.3293, 0.6088, 0.4268, 0.7464, 0.4189, 0.7391, 0.4268, 0.7292, 0.4351, 0.7341, 0.441, 0.6509, 0.4353, 0.6531, 0.4319, 0.6458, 0.4373, 0.6429, 0.2644, 0.6478, 0.2814, 0.6605, 0.2713, 0.6844, 0.2461, 0.6778, 0.4131, 0.6166, 0.4096, 0.6222, 0.4013, 0.6183, 0.4042, 0.6117, 0.4379, 0.6611, 0.4327, 0.6624, 0.4305, 0.655, 0.4353, 0.6531, 0.4227, 0.6327, 0.419, 0.6361, 0.4135, 0.6312, 0.4167, 0.6271, 0.2703, 0.7249, 0.289, 0.7173, 0.3039, 0.7304, 0.2897, 0.7454, 0.4353, 0.6531, 0.4305, 0.655, 0.4275, 0.6481, 0.4319, 0.6458, 0.3465, 0.7739, 0.3459, 0.7571, 0.3653, 0.7553, 0.3703, 0.7688, 0.2713, 0.6844, 0.2901, 0.6875, 0.289, 0.7173, 0.2703, 0.7249, 0.4319, 0.6458, 0.4275, 0.6481, 0.4237, 0.6418, 0.4278, 0.6389, 0.3703, 0.7688, 0.3653, 0.7553, 0.3878, 0.7409, 0.3918, 0.7542, 0.2814, 0.6605, 0.2944, 0.6686, 0.2901, 0.6875, 0.2713, 0.6844, 0.4278, 0.6389, 0.4237, 0.6418, 0.419, 0.6361, 0.4227, 0.6327, 0.3918, 0.7542, 0.3878, 0.7409, 0.402, 0.7439, 0.4055, 0.7523, 0.2965, 0.6427, 0.3055, 0.6533, 0.2944, 0.6686, 0.2814, 0.6605, 0.4055, 0.7523, 0.402, 0.7439, 0.4123, 0.7331, 0.4189, 0.7391, 0.3146, 0.6305, 0.3207, 0.642, 0.3055, 0.6533, 0.2965, 0.6427, 0.4189, 0.7391, 0.4123, 0.7331, 0.4204, 0.7247, 0.4268, 0.7292, 0.3332, 0.6229, 0.3369, 0.6345, 0.3207, 0.642, 0.3146, 0.6305, 0.4268, 0.7292, 0.4204, 0.7247, 0.4261, 0.7156, 0.4327, 0.7188, 0.351, 0.6186, 0.3541, 0.6301, 0.3369, 0.6345, 0.3332, 0.6229, 0.4327, 0.7188, 0.4261, 0.7156, 0.4302, 0.7064, 0.4366, 0.7083, 0.3669, 0.6154, 0.3685, 0.6246, 0.3541, 0.6301, 0.351, 0.6186, 0.4366, 0.7083, 0.4302, 0.7064, 0.4327, 0.6968, 0.4392, 0.698, 0.3802, 0.6145, 0.3803, 0.6222, 0.3685, 0.6246, 0.3669, 0.6154, 0.4392, 0.698, 0.4327, 0.6968, 0.4341, 0.6875, 0.4404, 0.688, 0.3916, 0.6158, 0.3905, 0.6222, 0.3803, 0.6222, 0.3802, 0.6145, 0.4404, 0.688, 0.4341, 0.6875, 0.4347, 0.6787, 0.4404, 0.6785, 0.4013, 0.6183, 0.3994, 0.624, 0.3905, 0.6222, 0.3916, 0.6158, 0.4404, 0.6785, 0.4347, 0.6787, 0.4341, 0.6703, 0.4396, 0.6695, 0.4096, 0.6222, 0.407, 0.6271, 0.3994, 0.624, 0.4013, 0.6183, 0.3161, 0.7723, 0.3254, 0.7544, 0.3459, 0.7571, 0.3465, 0.7739, 0.4396, 0.6695, 0.4341, 0.6703, 0.4327, 0.6624, 0.4379, 0.6611, 0.4167, 0.6271, 0.4135, 0.6312, 0.407, 0.6271, 0.4096, 0.6222, 0.2897, 0.7454, 0.3039, 0.7304, 0.3254, 0.7544, 0.3161, 0.7723, 0.9009, 0.4165, 0.8866, 0.4412, 0.8866, 0.382, 0.9066, 0.7755, 0.8923, 0.81, 0.8923, 0.7508, 0.8961, 0.6847, 0.9076, 0.6851, 0.903, 0.7133, 0.8923, 0.7189, 0.8923, 0.7189, 0.903, 0.7133, 0.9076, 0.7504, 0.8952, 0.7419, 0.8767, 0.7822, 0.8795, 0.7592, 0.892, 0.7508, 0.8874, 0.7878, 0.8805, 0.8164, 0.8767, 0.7822, 0.8874, 0.7878, 0.892, 0.816, 0.7207, 0.6312, 0.7454, 0.6032, 0.761, 0.617, 0.73, 0.6429, 0.8698, 0.4247, 0.8402, 0.4242, 0.8402, 0.4113, 0.8699, 0.4115, 0.8402, 0.4242, 0.8106, 0.4246, 0.8105, 0.4115, 0.8402, 0.4113, 0.7567, 0.5127, 0.7188, 0.4815, 0.7266, 0.4634, 0.7771, 0.4903, 0.1218, 0.5187, 0.2009, 0.5136, 0.2087, 0.5691, 0.1483, 0.5951, 0.2009, 0.5136, 0.2583, 0.5168, 0.2585, 0.5587, 0.2087, 0.5691, 0.2583, 0.5168, 0.3013, 0.5243, 0.2972, 0.5566, 0.2585, 0.5587, 0.3013, 0.5243, 0.3344, 0.5337, 0.3282, 0.5591, 0.2972, 0.5566, 0.3344, 0.5337, 0.3602, 0.5431, 0.3532, 0.5638, 0.3282, 0.5591, 0.3602, 0.5431, 0.3814, 0.5534, 0.3738, 0.5701, 0.3532, 0.5638, 0.3814, 0.5534, 0.3985, 0.5636, 0.3908, 0.5771, 0.3738, 0.5701, 0.3985, 0.5636, 0.4124, 0.5734, 0.4046, 0.5844, 0.3908, 0.5771, 0.4124, 0.5734, 0.424, 0.583, 0.4163, 0.5922, 0.4046, 0.5844, 0.424, 0.583, 0.4337, 0.5925, 0.426, 0.6002, 0.4163, 0.5922, 0.4337, 0.5925, 0.4419, 0.6018, 0.4343, 0.6083, 0.426, 0.6002, 0.4419, 0.6018, 0.449, 0.6109, 0.4414, 0.6167, 0.4343, 0.6083, 0.8104, 0.849, 0.8104, 0.8359, 0.8477, 0.8328, 0.8477, 0.849, 0.8763, 0.4567, 0.8763, 0.5323, 0.8477, 0.5352, 0.8477, 0.4567, 0.7207, 0.6312, 0.73, 0.6429, 0.703, 0.6571, 0.6987, 0.6473, 0.8784, 0.5543, 0.878, 0.5411, 0.9078, 0.5405, 0.908, 0.5535, 0.908, 0.5535, 0.9078, 0.5405, 0.9375, 0.5402, 0.9376, 0.5533, 0.6605, 0.6586, 0.6609, 0.6677, 0.6414, 0.6654, 0.6427, 0.6581, 0.4786, 0.77, 0.4592, 0.7646, 0.4653, 0.746, 0.482, 0.7488, 0.482, 0.7488, 0.4653, 0.746, 0.4687, 0.7291, 0.4835, 0.7304, 0.4835, 0.7304, 0.4687, 0.7291, 0.4703, 0.714, 0.4836, 0.7143, 0.4836, 0.7143, 0.4703, 0.714, 0.4706, 0.7001, 0.4829, 0.6996, 0.4829, 0.6996, 0.4706, 0.7001, 0.4698, 0.6872, 0.481, 0.6858, 0.481, 0.6858, 0.4698, 0.6872, 0.4679, 0.6751, 0.4784, 0.6729, 0.4784, 0.6729, 0.4679, 0.6751, 0.4653, 0.6637, 0.4751, 0.6608, 0.4751, 0.6608, 0.4653, 0.6637, 0.462, 0.6531, 0.4712, 0.6496, 0.4712, 0.6496, 0.462, 0.6531, 0.4579, 0.6433, 0.4664, 0.6391, 0.4664, 0.6391, 0.4579, 0.6433, 0.453, 0.634, 0.4611, 0.6294, 0.4611, 0.6294, 0.453, 0.634, 0.4476, 0.6252, 0.4553, 0.62, 0.4553, 0.62, 0.4476, 0.6252, 0.4414, 0.6167, 0.449, 0.6109, 0.9443, 0.6834, 0.9061, 0.6843, 0.9059, 0.6718, 0.944, 0.67, 0.872, 0.2112, 0.9012, 0.2112, 0.9011, 0.2913, 0.872, 0.2885, 0.7454, 0.6032, 0.7207, 0.6312, 0.7125, 0.6234, 0.7284, 0.5983, 0.7207, 0.6312, 0.6987, 0.6473, 0.6959, 0.6383, 0.7125, 0.6234, 0.5861, 0.6295, 0.5787, 0.6218, 0.584, 0.617, 0.5912, 0.6239, 0.5872, 0.5128, 0.5996, 0.5005, 0.6076, 0.5104, 0.5953, 0.5206, 0.6281, 0.6548, 0.6154, 0.6498, 0.6192, 0.6414, 0.631, 0.6452, 0.561, 0.5902, 0.5595, 0.5822, 0.565, 0.5816, 0.5664, 0.5888, 0.6584, 0.4718, 0.6865, 0.4715, 0.6828, 0.4921, 0.6606, 0.4896, 0.5598, 0.5653, 0.5618, 0.5562, 0.5683, 0.5582, 0.5659, 0.5664, 0.8784, 0.5543, 0.908, 0.5535, 0.9097, 0.5761, 0.8767, 0.5658, 0.5787, 0.6218, 0.5724, 0.614, 0.5778, 0.61, 0.584, 0.617, 0.8402, 0.4242, 0.8698, 0.4247, 0.8716, 0.4361, 0.8388, 0.4469, 0.5777, 0.5247, 0.5872, 0.5128, 0.5953, 0.5206, 0.5855, 0.5308, 0.6154, 0.6498, 0.6044, 0.6437, 0.6088, 0.6364, 0.6192, 0.6414, 0.5595, 0.5822, 0.559, 0.574, 0.5649, 0.5741, 0.565, 0.5816, 0.6346, 0.4784, 0.6584, 0.4718, 0.6606, 0.4896, 0.6403, 0.4934, 0.559, 0.574, 0.5598, 0.5653, 0.5659, 0.5664, 0.5649, 0.5741, 0.908, 0.5535, 0.9376, 0.5533, 0.9313, 0.5672, 0.9097, 0.5761, 0.5724, 0.614, 0.5674, 0.6061, 0.5728, 0.6029, 0.5778, 0.61, 0.8106, 0.4246, 0.8402, 0.4242, 0.8388, 0.4469, 0.8171, 0.4383, 0.5705, 0.5359, 0.5777, 0.5247, 0.5855, 0.5308, 0.5778, 0.5405, 0.6044, 0.6437, 0.5947, 0.6369, 0.5994, 0.6305, 0.6088, 0.6364, 0.6152, 0.4887, 0.6346, 0.4784, 0.6403, 0.4934, 0.6224, 0.5007, 0.6605, 0.6586, 0.6427, 0.6581, 0.6438, 0.647, 0.6628, 0.6489, 0.5674, 0.6061, 0.5636, 0.5981, 0.569, 0.5958, 0.5728, 0.6029, 0.7188, 0.4815, 0.7567, 0.5127, 0.7346, 0.5325, 0.7053, 0.5031, 0.5653, 0.5464, 0.5705, 0.5359, 0.5778, 0.5405, 0.5722, 0.5496, 0.5947, 0.6369, 0.5861, 0.6295, 0.5912, 0.6239, 0.5994, 0.6305, 0.5996, 0.5005, 0.6152, 0.4887, 0.6224, 0.5007, 0.6076, 0.5104, 0.6427, 0.6581, 0.6281, 0.6548, 0.631, 0.6452, 0.6438, 0.647, 0.5636, 0.5981, 0.561, 0.5902, 0.5664, 0.5888, 0.569, 0.5958, 0.6865, 0.4715, 0.7188, 0.4815, 0.7053, 0.5031, 0.6828, 0.4921, 0.5618, 0.5562, 0.5653, 0.5464, 0.5722, 0.5496, 0.5683, 0.5582, 0.5728, 0.6029, 0.569, 0.5958, 0.5733, 0.5938, 0.5773, 0.5998, 0.5649, 0.5741, 0.5659, 0.5664, 0.5709, 0.5675, 0.5696, 0.5744, 0.7346, 0.5325, 0.7266, 0.563, 0.704, 0.5572, 0.713, 0.5392, 0.569, 0.5958, 0.5664, 0.5888, 0.5708, 0.5875, 0.5733, 0.5938, 0.7125, 0.6234, 0.6959, 0.6383, 0.6893, 0.6281, 0.6999, 0.6138, 0.7053, 0.5031, 0.7346, 0.5325, 0.713, 0.5392, 0.6936, 0.5171, 0.5664, 0.5888, 0.565, 0.5816, 0.5696, 0.5811, 0.5708, 0.5875, 0.6959, 0.6383, 0.6748, 0.6428, 0.6714, 0.6335, 0.6893, 0.6281, 0.6828, 0.4921, 0.7053, 0.5031, 0.6936, 0.5171, 0.6787, 0.5063, 0.565, 0.5816, 0.5649, 0.5741, 0.5696, 0.5744, 0.5696, 0.5811, 0.6748, 0.6428, 0.6628, 0.6489, 0.6609, 0.6389, 0.6714, 0.6335, 0.6606, 0.4896, 0.6828, 0.4921, 0.6787, 0.5063, 0.6614, 0.5027, 0.6628, 0.6489, 0.6438, 0.647, 0.6448, 0.6383, 0.6609, 0.6389, 0.6403, 0.4934, 0.6606, 0.4896, 0.6614, 0.5027, 0.644, 0.5048, 0.6438, 0.647, 0.631, 0.6452, 0.6328, 0.6374, 0.6448, 0.6383, 0.6224, 0.5007, 0.6403, 0.4934, 0.644, 0.5048, 0.6278, 0.5113, 0.631, 0.6452, 0.6192, 0.6414, 0.622, 0.6345, 0.6328, 0.6374, 0.6076, 0.5104, 0.6224, 0.5007, 0.6278, 0.5113, 0.6138, 0.5189, 0.6192, 0.6414, 0.6088, 0.6364, 0.6122, 0.6301, 0.622, 0.6345, 0.5953, 0.5206, 0.6076, 0.5104, 0.6138, 0.5189, 0.6017, 0.528, 0.6088, 0.6364, 0.5994, 0.6305, 0.6033, 0.6248, 0.6122, 0.6301, 0.5855, 0.5308, 0.5953, 0.5206, 0.6017, 0.528, 0.5917, 0.5367, 0.5994, 0.6305, 0.5912, 0.6239, 0.5954, 0.6189, 0.6033, 0.6248, 0.5778, 0.5405, 0.5855, 0.5308, 0.5917, 0.5367, 0.5836, 0.5449, 0.5912, 0.6239, 0.584, 0.617, 0.5883, 0.6127, 0.5954, 0.6189, 0.5722, 0.5496, 0.5778, 0.5405, 0.5836, 0.5449, 0.5777, 0.5528, 0.584, 0.617, 0.5778, 0.61, 0.5822, 0.6064, 0.5883, 0.6127, 0.5683, 0.5582, 0.5722, 0.5496, 0.5777, 0.5528, 0.5735, 0.5603, 0.7284, 0.5983, 0.7125, 0.6234, 0.6999, 0.6138, 0.7086, 0.5944, 0.5778, 0.61, 0.5728, 0.6029, 0.5773, 0.5998, 0.5822, 0.6064, 0.5659, 0.5664, 0.5683, 0.5582, 0.5735, 0.5603, 0.5709, 0.5675, 0.7266, 0.563, 0.7284, 0.5983, 0.7086, 0.5944, 0.704, 0.5572, 0.8863, 0.4067, 0.872, 0.4412, 0.872, 0.382, 0.9066, 0.8449, 0.8923, 0.8696, 0.8923, 0.8104, 0.8881, 0.8168, 0.892, 0.851, 0.8813, 0.8454, 0.8767, 0.8172, 0.892, 0.851, 0.8891, 0.8739, 0.8767, 0.8824, 0.8813, 0.8454, 0.892, 0.7162, 0.8813, 0.7218, 0.8767, 0.6847, 0.8891, 0.6932, 0.8881, 0.7504, 0.8767, 0.75, 0.8813, 0.7218, 0.892, 0.7162, 0.5916, 0.7326, 0.5818, 0.7419, 0.5784, 0.7375, 0.5877, 0.7285, 0.5818, 0.7419, 0.5704, 0.749, 0.5678, 0.7443, 0.5784, 0.7375, 0.483, 0.6857, 0.4853, 0.673, 0.4936, 0.675, 0.4921, 0.6864, 0.5717, 0.6295, 0.5816, 0.6344, 0.5776, 0.641, 0.5688, 0.6362, 0.5026, 0.7394, 0.4924, 0.7276, 0.5013, 0.7219, 0.51, 0.7315, 0.5071, 0.6379, 0.5136, 0.633, 0.5166, 0.6376, 0.5109, 0.6423, 0.6072, 0.6602, 0.6119, 0.6724, 0.6031, 0.6748, 0.5993, 0.6644, 0.5277, 0.6266, 0.5353, 0.6249, 0.5361, 0.6303, 0.5292, 0.6316, 0.4853, 0.673, 0.4893, 0.6617, 0.4966, 0.6647, 0.4936, 0.675, 0.5619, 0.6262, 0.5717, 0.6295, 0.5688, 0.6362, 0.56, 0.6328, 0.4924, 0.7276, 0.4859, 0.7138, 0.4955, 0.7106, 0.5013, 0.7219, 0.5136, 0.633, 0.5204, 0.6292, 0.5227, 0.6341, 0.5166, 0.6376, 0.6001, 0.6497, 0.6072, 0.6602, 0.5993, 0.6644, 0.5935, 0.6551, 0.5204, 0.6292, 0.5277, 0.6266, 0.5292, 0.6316, 0.5227, 0.6341, 0.4893, 0.6617, 0.4945, 0.652, 0.5008, 0.6558, 0.4966, 0.6647, 0.5524, 0.6243, 0.5619, 0.6262, 0.56, 0.6328, 0.5515, 0.6307, 0.4859, 0.7138, 0.4833, 0.6995, 0.4926, 0.6984, 0.4955, 0.7106, 0.5912, 0.6412, 0.6001, 0.6497, 0.5935, 0.6551, 0.586, 0.6473, 0.5321, 0.7549, 0.5157, 0.7485, 0.5208, 0.7387, 0.5373, 0.7474, 0.4945, 0.652, 0.5008, 0.6442, 0.5057, 0.6483, 0.5008, 0.6558, 0.614, 0.6857, 0.6131, 0.7013, 0.6049, 0.7024, 0.6046, 0.6861, 0.5434, 0.6242, 0.5524, 0.6243, 0.5515, 0.6307, 0.5435, 0.6299, 0.4833, 0.6995, 0.483, 0.6857, 0.4921, 0.6864, 0.4926, 0.6984, 0.5816, 0.6344, 0.5912, 0.6412, 0.586, 0.6473, 0.5776, 0.641, 0.5157, 0.7485, 0.5026, 0.7394, 0.51, 0.7315, 0.5208, 0.7387, 0.5008, 0.6442, 0.5071, 0.6379, 0.5109, 0.6423, 0.5057, 0.6483, 0.6119, 0.6724, 0.614, 0.6857, 0.6046, 0.6861, 0.6031, 0.6748, 0.5353, 0.6249, 0.5434, 0.6242, 0.5435, 0.6299, 0.5361, 0.6303, 0.5008, 0.6558, 0.5057, 0.6483, 0.5101, 0.6514, 0.5061, 0.6585, 0.5227, 0.6341, 0.5292, 0.6316, 0.5303, 0.6358, 0.5245, 0.6379, 0.6049, 0.7024, 0.5971, 0.7125, 0.5886, 0.7057, 0.5972, 0.6999, 0.5057, 0.6483, 0.5109, 0.6423, 0.5144, 0.6456, 0.5101, 0.6514, 0.5784, 0.7375, 0.5678, 0.7443, 0.565, 0.7369, 0.5735, 0.7314, 0.6046, 0.6861, 0.6049, 0.7024, 0.5972, 0.6999, 0.5971, 0.6865, 0.5109, 0.6423, 0.5166, 0.6376, 0.5192, 0.6411, 0.5144, 0.6456, 0.5678, 0.7443, 0.5502, 0.7463, 0.5496, 0.737, 0.565, 0.7369, 0.6031, 0.6748, 0.6046, 0.6861, 0.5971, 0.6865, 0.5962, 0.6765, 0.5166, 0.6376, 0.5227, 0.6341, 0.5245, 0.6379, 0.5192, 0.6411, 0.5502, 0.7463, 0.5373, 0.7474, 0.5392, 0.7378, 0.5496, 0.737, 0.5993, 0.6644, 0.6031, 0.6748, 0.5962, 0.6765, 0.5933, 0.6675, 0.5373, 0.7474, 0.5208, 0.7387, 0.5251, 0.731, 0.5392, 0.7378, 0.5935, 0.6551, 0.5993, 0.6644, 0.5933, 0.6675, 0.588, 0.6594, 0.5208, 0.7387, 0.51, 0.7315, 0.5153, 0.7254, 0.5251, 0.731, 0.586, 0.6473, 0.5935, 0.6551, 0.588, 0.6594, 0.5815, 0.6523, 0.51, 0.7315, 0.5013, 0.7219, 0.5079, 0.7173, 0.5153, 0.7254, 0.5776, 0.641, 0.586, 0.6473, 0.5815, 0.6523, 0.574, 0.6464, 0.5013, 0.7219, 0.4955, 0.7106, 0.5029, 0.7079, 0.5079, 0.7173, 0.5688, 0.6362, 0.5776, 0.641, 0.574, 0.6464, 0.5662, 0.6418, 0.4955, 0.7106, 0.4926, 0.6984, 0.5002, 0.6973, 0.5029, 0.7079, 0.56, 0.6328, 0.5688, 0.6362, 0.5662, 0.6418, 0.5582, 0.6383, 0.4926, 0.6984, 0.4921, 0.6864, 0.4995, 0.6867, 0.5002, 0.6973, 0.5515, 0.6307, 0.56, 0.6328, 0.5582, 0.6383, 0.5505, 0.636, 0.4921, 0.6864, 0.4936, 0.675, 0.5005, 0.6763, 0.4995, 0.6867, 0.5435, 0.6299, 0.5515, 0.6307, 0.5505, 0.636, 0.5433, 0.6348, 0.4936, 0.675, 0.4966, 0.6647, 0.5027, 0.6669, 0.5005, 0.6763, 0.5361, 0.6303, 0.5435, 0.6299, 0.5433, 0.6348, 0.5366, 0.6348, 0.5877, 0.7285, 0.5784, 0.7375, 0.5735, 0.7314, 0.581, 0.7237, 0.4966, 0.6647, 0.5008, 0.6558, 0.5061, 0.6585, 0.5027, 0.6669, 0.5292, 0.6316, 0.5361, 0.6303, 0.5366, 0.6348, 0.5303, 0.6358, 0.5971, 0.7125, 0.5877, 0.7285, 0.581, 0.7237, 0.5886, 0.7057, 0.5877, 0.7285, 0.5971, 0.7125, 0.6003, 0.7183, 0.5916, 0.7326, 0.5971, 0.7125, 0.6049, 0.7024, 0.6131, 0.7013, 0.6003, 0.7183, 0.5502, 0.7463, 0.5538, 0.7517, 0.5321, 0.7549, 0.5373, 0.7474, 0.5678, 0.7443, 0.5704, 0.749, 0.5538, 0.7517, 0.5502, 0.7463, 0.5595, 0.5822, 0.5559, 0.5826, 0.5553, 0.574, 0.559, 0.574, 0.561, 0.5902, 0.5574, 0.591, 0.5559, 0.5826, 0.5595, 0.5822, 0.5636, 0.5981, 0.56, 0.5994, 0.5574, 0.591, 0.561, 0.5902, 0.5674, 0.6061, 0.5637, 0.608, 0.56, 0.5994, 0.5636, 0.5981, 0.5724, 0.614, 0.5689, 0.6164, 0.5637, 0.608, 0.5674, 0.6061, 0.5787, 0.6218, 0.5752, 0.6248, 0.5689, 0.6164, 0.5724, 0.614, 0.5861, 0.6295, 0.5827, 0.633, 0.5752, 0.6248, 0.5787, 0.6218, 0.5947, 0.6369, 0.5914, 0.641, 0.5827, 0.633, 0.5861, 0.6295, 0.6044, 0.6437, 0.6014, 0.6483, 0.5914, 0.641, 0.5947, 0.6369, 0.6154, 0.6498, 0.6128, 0.655, 0.6014, 0.6483, 0.6044, 0.6437, 0.6281, 0.6548, 0.6259, 0.6609, 0.6128, 0.655, 0.6154, 0.6498, 0.6427, 0.6581, 0.6414, 0.6654, 0.6259, 0.6609, 0.6281, 0.6548, 0.5598, 0.5653, 0.559, 0.574, 0.5553, 0.574, 0.5558, 0.5648, 0.5618, 0.5562, 0.5598, 0.5653, 0.5558, 0.5648, 0.5575, 0.5551, 0.5653, 0.5464, 0.5618, 0.5562, 0.5575, 0.5551, 0.5606, 0.5446, 0.5705, 0.5359, 0.5653, 0.5464, 0.5606, 0.5446, 0.5654, 0.5334, 0.5777, 0.5247, 0.5705, 0.5359, 0.5654, 0.5334, 0.5722, 0.5212, 0.5872, 0.5128, 0.5777, 0.5247, 0.5722, 0.5212, 0.5815, 0.508, 0.5996, 0.5005, 0.5872, 0.5128, 0.5815, 0.508, 0.5939, 0.4943, 0.6152, 0.4887, 0.5996, 0.5005, 0.5939, 0.4943, 0.6097, 0.4812, 0.6346, 0.4784, 0.6152, 0.4887, 0.6097, 0.4812, 0.63, 0.4685, 0.6584, 0.4718, 0.6346, 0.4784, 0.63, 0.4685, 0.6558, 0.4595, 0.6865, 0.4715, 0.6584, 0.4718, 0.6558, 0.4595, 0.6876, 0.4565, 0.7188, 0.4815, 0.6865, 0.4715, 0.6876, 0.4565, 0.7266, 0.4634, 0.5559, 0.5826, 0.5351, 0.5854, 0.5335, 0.5751, 0.5553, 0.574, 0.5574, 0.591, 0.5371, 0.5951, 0.5351, 0.5854, 0.5559, 0.5826, 0.56, 0.5994, 0.5394, 0.6036, 0.5371, 0.5951, 0.5574, 0.591, 0.5637, 0.608, 0.5413, 0.6107, 0.5394, 0.6036, 0.56, 0.5994, 0.5157, 0.7485, 0.4786, 0.77, 0.482, 0.7488, 0.5026, 0.7394, 0.5558, 0.5648, 0.5553, 0.574, 0.5335, 0.5751, 0.5325, 0.5641, 0.5575, 0.5551, 0.5558, 0.5648, 0.5325, 0.5641, 0.5323, 0.5521, 0.5606, 0.5446, 0.5575, 0.5551, 0.5323, 0.5521, 0.533, 0.5389, 0.5654, 0.5334, 0.5606, 0.5446, 0.533, 0.5389, 0.5349, 0.5242, 0.5722, 0.5212, 0.5654, 0.5334, 0.5349, 0.5242, 0.5383, 0.5076, 0.5815, 0.508, 0.5722, 0.5212, 0.5383, 0.5076, 0.5437, 0.4887, 0.5939, 0.4943, 0.5815, 0.508, 0.5437, 0.4887, 0.5519, 0.4673, 0.6097, 0.4812, 0.5939, 0.4943, 0.5519, 0.4673, 0.5641, 0.4418, 0.63, 0.4685, 0.6097, 0.4812, 0.5641, 0.4418, 0.582, 0.4144, 0.6558, 0.4595, 0.63, 0.4685, 0.582, 0.4144, 0.6092, 0.382, 0.6876, 0.4565, 0.6558, 0.4595, 0.6092, 0.382, 0.6501, 0.3457, 0.7266, 0.4634, 0.6876, 0.4565, 0.6501, 0.3457, 0.7128, 0.3064, 0.4833, 0.6995, 0.4829, 0.6996, 0.481, 0.6858, 0.483, 0.6857, 0.483, 0.6857, 0.481, 0.6858, 0.4784, 0.6729, 0.4853, 0.673, 0.4853, 0.673, 0.4784, 0.6729, 0.4751, 0.6608, 0.4893, 0.6617, 0.4893, 0.6617, 0.4751, 0.6608, 0.4712, 0.6496, 0.4945, 0.652, 0.4859, 0.7138, 0.4836, 0.7143, 0.4829, 0.6996, 0.4833, 0.6995, 0.4924, 0.7276, 0.4835, 0.7304, 0.4836, 0.7143, 0.4859, 0.7138, 0.5026, 0.7394, 0.482, 0.7488, 0.4835, 0.7304, 0.4924, 0.7276, 0.6119, 0.6724, 0.6072, 0.6602, 0.6128, 0.655, 0.6259, 0.6609, 0.614, 0.6857, 0.6119, 0.6724, 0.6259, 0.6609, 0.6414, 0.6654, 0.3804, 0.9381, 0.3113, 0.8028, 0.3503, 0.7962, 0.418, 0.8911, 0.8727, 0.1074, 0.8735, 0.03168, 0.9033, 0.03221, 0.9025, 0.1077, 0.8402, 0.1076, 0.8402, 0.03217, 0.8699, 0.03191, 0.87, 0.1076, 0.9025, 0.1077, 0.9033, 0.03221, 0.9326, 0.08161, 0.9324, 0.108, 0.8104, 0.1076, 0.8104, 0.08124, 0.8402, 0.03217, 0.8402, 0.1076, 0.4725, 0.7953, 0.4494, 0.7854, 0.4592, 0.7646, 0.4786, 0.77, 0.1218, 0.5187, 0.1483, 0.5951, 0.06254, 0.6528, 0.0001865, 0.5414, 0.418, 0.8911, 0.3503, 0.7962, 0.379, 0.7847, 0.4428, 0.8552, 0.7266, 0.4634, 0.7128, 0.3064, 0.81, 0.2679, 0.7771, 0.4903, 0.73, 0.6429, 0.754, 0.7363, 0.7117, 0.7329, 0.703, 0.6571, 0.761, 0.617, 0.81, 0.7361, 0.754, 0.7363, 0.73, 0.6429, 0.878, 0.5411, 0.877, 0.4736, 0.9073, 0.5057, 0.9078, 0.5405, 0.8402, 0.4113, 0.8402, 0.344, 0.87, 0.344, 0.8699, 0.4115, 0.9078, 0.5405, 0.9073, 0.5057, 0.9365, 0.4727, 0.9375, 0.5402, 0.8105, 0.4115, 0.8104, 0.344, 0.8402, 0.344, 0.8402, 0.4113, 0.8402, 0.1751, 0.8402, 0.1076, 0.87, 0.1076, 0.87, 0.1751, 0.3739, 0.4683, 0.3344, 0.5337, 0.3013, 0.5243, 0.3451, 0.4395, 0.9021, 0.1514, 0.9025, 0.1077, 0.9324, 0.108, 0.9316, 0.1755, 0.3451, 0.4395, 0.3013, 0.5243, 0.2583, 0.5168, 0.3058, 0.404, 0.8104, 0.1751, 0.8104, 0.1076, 0.8402, 0.1076, 0.8402, 0.1751, 0.3058, 0.404, 0.2583, 0.5168, 0.2009, 0.5136, 0.2511, 0.3599, 0.2511, 0.3599, 0.2009, 0.5136, 0.1218, 0.5187, 0.1735, 0.305, 0.1735, 0.305, 0.1218, 0.5187, 0.0001865, 0.5414, 0.06194, 0.2395, 0.5359, 0.9291, 0.418, 0.8911, 0.4428, 0.8552, 0.5376, 0.8769, 0.5329, 0.9998, 0.3804, 0.9381, 0.418, 0.8911, 0.5359, 0.9291, 0.8722, 0.1749, 0.8727, 0.1074, 0.9025, 0.1077, 0.9021, 0.1514, 0.8402, 0.2014, 0.8402, 0.1751, 0.87, 0.1751, 0.87, 0.2014, 0.4005, 0.4487, 0.3739, 0.4683, 0.3451, 0.4395, 0.3775, 0.4129, 0.3775, 0.4129, 0.3451, 0.4395, 0.3058, 0.404, 0.3465, 0.3674, 0.8104, 0.2014, 0.8104, 0.1751, 0.8402, 0.1751, 0.8402, 0.2014, 0.3465, 0.3674, 0.3058, 0.404, 0.2511, 0.3599, 0.3035, 0.3078, 0.3035, 0.3078, 0.2511, 0.3599, 0.1735, 0.305, 0.241, 0.2278, 0.241, 0.2278, 0.1735, 0.305, 0.06194, 0.2395, 0.1441, 0.1194, 0.5879, 0.9237, 0.5359, 0.9291, 0.5376, 0.8769, 0.5769, 0.8738, 0.6035, 0.9913, 0.5329, 0.9998, 0.5359, 0.9291, 0.5879, 0.9237, 0.8402, 0.2299, 0.8402, 0.2014, 0.87, 0.2014, 0.87, 0.2299, 0.4334, 0.4338, 0.4005, 0.4487, 0.3775, 0.4129, 0.4189, 0.3928, 0.4189, 0.3928, 0.3775, 0.4129, 0.3465, 0.3674, 0.4007, 0.3401, 0.8104, 0.2299, 0.8104, 0.2014, 0.8402, 0.2014, 0.8402, 0.2299, 0.4007, 0.3401, 0.3465, 0.3674, 0.3035, 0.3078, 0.3765, 0.2693, 0.3765, 0.2693, 0.3035, 0.3078, 0.241, 0.2278, 0.3424, 0.1696, 0.3424, 0.1696, 0.241, 0.2278, 0.1441, 0.1194, 0.289, 0.01792, 0.6412, 0.9051, 0.5879, 0.9237, 0.5769, 0.8738, 0.6214, 0.856, 0.6721, 0.9631, 0.6035, 0.9913, 0.5879, 0.9237, 0.6412, 0.9051, 0.8402, 0.2595, 0.8402, 0.2299, 0.87, 0.2299, 0.87, 0.2595, 0.4695, 0.4243, 0.4334, 0.4338, 0.4189, 0.3928, 0.4656, 0.3827, 0.4656, 0.3827, 0.4189, 0.3928, 0.4007, 0.3401, 0.4624, 0.3283, 0.8104, 0.2595, 0.8104, 0.2299, 0.8402, 0.2299, 0.8402, 0.2595, 0.4624, 0.3283, 0.4007, 0.3401, 0.3765, 0.2693, 0.461, 0.2551, 0.461, 0.2551, 0.3765, 0.2693, 0.3424, 0.1696, 0.4635, 0.1521, 0.4635, 0.1521, 0.3424, 0.1696, 0.289, 0.01792, 0.4752, 0.0001866, 0.6886, 0.8714, 0.6412, 0.9051, 0.6214, 0.856, 0.6548, 0.8334, 0.7337, 0.9196, 0.6721, 0.9631, 0.6412, 0.9051, 0.6886, 0.8714, 0.8402, 0.2892, 0.8402, 0.2595, 0.87, 0.2595, 0.87, 0.2892, 0.506, 0.4243, 0.4695, 0.4243, 0.4656, 0.3827, 0.5118, 0.3848, 0.5118, 0.3848, 0.4656, 0.3827, 0.4624, 0.3283, 0.5227, 0.3345, 0.8104, 0.2892, 0.8104, 0.2595, 0.8402, 0.2595, 0.8402, 0.2892, 0.5227, 0.3345, 0.4624, 0.3283, 0.461, 0.2551, 0.5424, 0.2687, 0.5424, 0.2687, 0.461, 0.2551, 0.4635, 0.1521, 0.5776, 0.1797, 0.5776, 0.1797, 0.4635, 0.1521, 0.4752, 0.0001866, 0.641, 0.05501, 0.7248, 0.8278, 0.6886, 0.8714, 0.6548, 0.8334, 0.681, 0.8045, 0.7798, 0.8608, 0.7337, 0.9196, 0.6886, 0.8714, 0.7248, 0.8278, 0.8402, 0.3177, 0.8402, 0.2892, 0.87, 0.2892, 0.87, 0.3177, 0.5383, 0.4314, 0.506, 0.4243, 0.5118, 0.3848, 0.5516, 0.3969, 0.5516, 0.3969, 0.5118, 0.3848, 0.5227, 0.3345, 0.573, 0.3549, 0.8104, 0.3177, 0.8104, 0.2892, 0.8402, 0.2892, 0.8402, 0.3177, 0.573, 0.3549, 0.5227, 0.3345, 0.5424, 0.2687, 0.6072, 0.3031, 0.6072, 0.3031, 0.5424, 0.2687, 0.5776, 0.1797, 0.6629, 0.2382, 0.5338, 0.8053, 0.4725, 0.7953, 0.5321, 0.7549, 0.5538, 0.7517, 0.6629, 0.2382, 0.5776, 0.1797, 0.641, 0.05501, 0.7554, 0.1562, 0.746, 0.7802, 0.7248, 0.8278, 0.681, 0.8045, 0.7036, 0.7661, 0.8048, 0.7961, 0.7798, 0.8608, 0.7248, 0.8278, 0.746, 0.7802, 0.8402, 0.344, 0.8402, 0.3177, 0.87, 0.3177, 0.87, 0.344, 0.5641, 0.4418, 0.5383, 0.4314, 0.5516, 0.3969, 0.582, 0.4144, 0.582, 0.4144, 0.5516, 0.3969, 0.573, 0.3549, 0.6092, 0.382, 0.8104, 0.344, 0.8104, 0.3177, 0.8402, 0.3177, 0.8402, 0.344, 0.6092, 0.382, 0.573, 0.3549, 0.6072, 0.3031, 0.6501, 0.3457, 0.6501, 0.3457, 0.6072, 0.3031, 0.6629, 0.2382, 0.7128, 0.3064, 0.5321, 0.7549, 0.4725, 0.7953, 0.4786, 0.77, 0.5157, 0.7485, 0.7128, 0.3064, 0.6629, 0.2382, 0.7554, 0.1562, 0.81, 0.2679, 0.754, 0.7363, 0.746, 0.7802, 0.7036, 0.7661, 0.7117, 0.7329, 0.81, 0.7361, 0.8048, 0.7961, 0.746, 0.7802, 0.754, 0.7363, 0.9013, 0.3309, 0.9011, 0.2913, 0.939, 0.2887, 0.935, 0.3564, 0.9011, 0.2913, 0.9013, 0.3309, 0.8758, 0.3554, 0.872, 0.2885, 0.9011, 0.2913, 0.9012, 0.2112, 0.9393, 0.2618, 0.939, 0.2887, 0.8104, 0.5323, 0.8104, 0.506, 0.8477, 0.4567, 0.8477, 0.5352, 0.8763, 0.5323, 0.8763, 0.5997, 0.8477, 0.5984, 0.8477, 0.5352, 0.8104, 0.5997, 0.8104, 0.5323, 0.8477, 0.5352, 0.8477, 0.5984, 0.8763, 0.5997, 0.8763, 0.626, 0.8477, 0.6249, 0.8477, 0.5984, 0.8104, 0.626, 0.8104, 0.5997, 0.8477, 0.5984, 0.8477, 0.6249, 0.8763, 0.626, 0.8763, 0.6545, 0.8477, 0.6513, 0.8477, 0.6249, 0.8104, 0.6545, 0.8104, 0.626, 0.8477, 0.6249, 0.8477, 0.6513, 0.8763, 0.6545, 0.8763, 0.6841, 0.8477, 0.6825, 0.8477, 0.6513, 0.8104, 0.6841, 0.8104, 0.6545, 0.8477, 0.6513, 0.8477, 0.6825, 0.8763, 0.6841, 0.8763, 0.7137, 0.8477, 0.7122, 0.8477, 0.6825, 0.8104, 0.7137, 0.8104, 0.6841, 0.8477, 0.6825, 0.8477, 0.7122, 0.8763, 0.7137, 0.8763, 0.7422, 0.8477, 0.7416, 0.8477, 0.7122, 0.8104, 0.7422, 0.8104, 0.7137, 0.8477, 0.7122, 0.8477, 0.7416, 0.8763, 0.7422, 0.8763, 0.7685, 0.8477, 0.7659, 0.8477, 0.7416, 0.8104, 0.7685, 0.8104, 0.7422, 0.8477, 0.7416, 0.8477, 0.7659, 0.8763, 0.7685, 0.8763, 0.8359, 0.8477, 0.8328, 0.8477, 0.7659, 0.9059, 0.6718, 0.9056, 0.6375, 0.9396, 0.6017, 0.944, 0.67, 0.9059, 0.6718, 0.9061, 0.6843, 0.8767, 0.6843, 0.8767, 0.6709, 0.8104, 0.8359, 0.8104, 0.7685, 0.8477, 0.7659, 0.8477, 0.8328, 0.8763, 0.8359, 0.8763, 0.849, 0.8477, 0.849, 0.8477, 0.8328, 0.9056, 0.6375, 0.9059, 0.6718, 0.8767, 0.6709, 0.8793, 0.6032, 0.6131, 0.7013, 0.614, 0.6857, 0.6414, 0.6654, 0.6609, 0.6677, 0.6003, 0.7183, 0.6131, 0.7013, 0.6609, 0.6677, 0.6533, 0.718, 0.8786, 0.5765, 0.9396, 0.6017, 0.9056, 0.6375, 0.8793, 0.6032, 0.8758, 0.3554, 0.9013, 0.3309, 0.935, 0.3564, 0.8754, 0.3816, 0.872, 0.2012, 0.8722, 0.1749, 0.9021, 0.1514, 0.9316, 0.1755, 0.9365, 0.4727, 0.9073, 0.5057, 0.877, 0.4736, 0.8767, 0.4473, 0.5916, 0.7326, 0.6262, 0.7618, 0.6095, 0.7788, 0.5818, 0.7419, 0.6548, 0.8334, 0.6214, 0.856, 0.5884, 0.791, 0.6095, 0.7788, 0.5338, 0.8053, 0.5884, 0.791, 0.6214, 0.856, 0.5769, 0.8738, 0.6262, 0.7618, 0.681, 0.8045, 0.6548, 0.8334, 0.6095, 0.7788, 0.5884, 0.791, 0.5704, 0.749, 0.5818, 0.7419, 0.6095, 0.7788, 0.5704, 0.749, 0.5884, 0.791, 0.5338, 0.8053, 0.5538, 0.7517, 0.5916, 0.7326, 0.6003, 0.7183, 0.6533, 0.718, 0.6262, 0.7618, 0.6533, 0.718, 0.7036, 0.7661, 0.681, 0.8045, 0.6262, 0.7618, 0.6072, 0.6602, 0.6001, 0.6497, 0.6014, 0.6483, 0.6128, 0.655, 0.6001, 0.6497, 0.5912, 0.6412, 0.5914, 0.641, 0.6014, 0.6483, 0.5912, 0.6412, 0.5816, 0.6344, 0.5827, 0.633, 0.5914, 0.641, 0.5816, 0.6344, 0.5717, 0.6295, 0.5752, 0.6248, 0.5827, 0.633, 0.5717, 0.6295, 0.5619, 0.6262, 0.5689, 0.6164, 0.5752, 0.6248, 0.5619, 0.6262, 0.5524, 0.6243, 0.5637, 0.608, 0.5689, 0.6164, 0.5371, 0.5951, 0.5287, 0.5971, 0.5262, 0.5871, 0.5351, 0.5854, 0.5519, 0.4673, 0.53, 0.46, 0.5383, 0.4314, 0.5641, 0.4418, 0.5335, 0.5751, 0.524, 0.5765, 0.5223, 0.565, 0.5325, 0.5641, 0.5325, 0.5641, 0.5223, 0.565, 0.521, 0.5525, 0.5323, 0.5521, 0.5323, 0.5521, 0.521, 0.5525, 0.5204, 0.5385, 0.533, 0.5389, 0.533, 0.5389, 0.5204, 0.5385, 0.5206, 0.5228, 0.5349, 0.5242, 0.5349, 0.5242, 0.5206, 0.5228, 0.522, 0.5048, 0.5383, 0.5076, 0.5351, 0.5854, 0.5262, 0.5871, 0.524, 0.5765, 0.5335, 0.5751, 0.5383, 0.5076, 0.522, 0.5048, 0.5249, 0.4841, 0.5437, 0.4887, 0.5437, 0.4887, 0.5249, 0.4841, 0.53, 0.46, 0.5519, 0.4673, 0.5394, 0.6036, 0.5308, 0.6054, 0.5287, 0.5971, 0.5371, 0.5951, 0.5204, 0.5385, 0.5059, 0.5396, 0.5042, 0.5232, 0.5206, 0.5228, 0.5206, 0.5228, 0.5042, 0.5232, 0.503, 0.5044, 0.522, 0.5048, 0.5249, 0.4841, 0.5026, 0.4823, 0.5033, 0.4561, 0.53, 0.46, 0.5262, 0.5871, 0.5162, 0.5897, 0.5132, 0.5789, 0.524, 0.5765, 0.522, 0.5048, 0.503, 0.5044, 0.5026, 0.4823, 0.5249, 0.4841, 0.5287, 0.5971, 0.5191, 0.5996, 0.5162, 0.5897, 0.5262, 0.5871, 0.53, 0.46, 0.5033, 0.4561, 0.506, 0.4243, 0.5383, 0.4314, 0.524, 0.5765, 0.5132, 0.5789, 0.5105, 0.5671, 0.5223, 0.565, 0.5223, 0.565, 0.5105, 0.5671, 0.5081, 0.5541, 0.521, 0.5525, 0.521, 0.5525, 0.5081, 0.5541, 0.5059, 0.5396, 0.5204, 0.5385, 0.5081, 0.5541, 0.4946, 0.5572, 0.4907, 0.5426, 0.5059, 0.5396, 0.5162, 0.5897, 0.5059, 0.5931, 0.5022, 0.5821, 0.5132, 0.5789, 0.503, 0.5044, 0.4826, 0.507, 0.4783, 0.4846, 0.5026, 0.4823, 0.5191, 0.5996, 0.5095, 0.6028, 0.5059, 0.5931, 0.5162, 0.5897, 0.5042, 0.5232, 0.4867, 0.5261, 0.4826, 0.507, 0.503, 0.5044, 0.5033, 0.4561, 0.4739, 0.4576, 0.4695, 0.4243, 0.506, 0.4243, 0.5059, 0.5396, 0.4907, 0.5426, 0.4867, 0.5261, 0.5042, 0.5232, 0.5132, 0.5789, 0.5022, 0.5821, 0.4984, 0.5702, 0.5105, 0.5671, 0.5105, 0.5671, 0.4984, 0.5702, 0.4946, 0.5572, 0.5081, 0.5541, 0.5026, 0.4823, 0.4783, 0.4846, 0.4739, 0.4576, 0.5033, 0.4561, 0.4907, 0.5426, 0.4755, 0.5474, 0.4693, 0.5313, 0.4867, 0.5261, 0.5022, 0.5821, 0.4909, 0.5863, 0.4862, 0.5746, 0.4984, 0.5702, 0.4984, 0.5702, 0.4862, 0.5746, 0.4811, 0.5617, 0.4946, 0.5572, 0.5059, 0.5931, 0.4955, 0.5971, 0.4909, 0.5863, 0.5022, 0.5821, 0.4826, 0.507, 0.4623, 0.5128, 0.4542, 0.4911, 0.4783, 0.4846, 0.4946, 0.5572, 0.4811, 0.5617, 0.4755, 0.5474, 0.4907, 0.5426, 0.5095, 0.6028, 0.4998, 0.607, 0.4955, 0.5971, 0.5059, 0.5931, 0.4783, 0.4846, 0.4542, 0.4911, 0.4447, 0.4652, 0.4739, 0.4576, 0.4867, 0.5261, 0.4693, 0.5313, 0.4623, 0.5128, 0.4826, 0.507, 0.4739, 0.4576, 0.4447, 0.4652, 0.4334, 0.4338, 0.4695, 0.4243, 0.4811, 0.5617, 0.4685, 0.5674, 0.4615, 0.5538, 0.4755, 0.5474, 0.4447, 0.4652, 0.4183, 0.4778, 0.4005, 0.4487, 0.4334, 0.4338, 0.4998, 0.607, 0.4906, 0.6117, 0.4856, 0.6017, 0.4955, 0.5971, 0.4862, 0.5746, 0.4747, 0.5797, 0.4685, 0.5674, 0.4811, 0.5617, 0.4542, 0.4911, 0.4324, 0.5014, 0.4183, 0.4778, 0.4447, 0.4652, 0.4693, 0.5313, 0.4534, 0.5387, 0.4439, 0.5214, 0.4623, 0.5128, 0.4755, 0.5474, 0.4615, 0.5538, 0.4534, 0.5387, 0.4693, 0.5313, 0.4909, 0.5863, 0.4804, 0.5911, 0.4747, 0.5797, 0.4862, 0.5746, 0.4955, 0.5971, 0.4856, 0.6017, 0.4804, 0.5911, 0.4909, 0.5863, 0.4623, 0.5128, 0.4439, 0.5214, 0.4324, 0.5014, 0.4542, 0.4911, 0.4439, 0.5214, 0.4284, 0.5316, 0.4144, 0.514, 0.4324, 0.5014, 0.4906, 0.6117, 0.4822, 0.6164, 0.4767, 0.6065, 0.4856, 0.6017, 0.4747, 0.5797, 0.4646, 0.5853, 0.4575, 0.5737, 0.4685, 0.5674, 0.4324, 0.5014, 0.4144, 0.514, 0.3969, 0.4936, 0.4183, 0.4778, 0.4534, 0.5387, 0.4398, 0.5471, 0.4284, 0.5316, 0.4439, 0.5214, 0.4615, 0.5538, 0.4494, 0.561, 0.4398, 0.5471, 0.4534, 0.5387, 0.4951, 0.6199, 0.4869, 0.6251, 0.4822, 0.6164, 0.4906, 0.6117, 0.4804, 0.5911, 0.4709, 0.5962, 0.4646, 0.5853, 0.4747, 0.5797, 0.4685, 0.5674, 0.4575, 0.5737, 0.4494, 0.561, 0.4615, 0.5538, 0.4856, 0.6017, 0.4767, 0.6065, 0.4709, 0.5962, 0.4804, 0.5911, 0.4183, 0.4778, 0.3969, 0.4936, 0.3739, 0.4683, 0.4005, 0.4487, 0.4575, 0.5737, 0.4337, 0.5925, 0.424, 0.583, 0.4494, 0.561, 0.4767, 0.6065, 0.4553, 0.62, 0.449, 0.6109, 0.4709, 0.5962, 0.4822, 0.6164, 0.4611, 0.6294, 0.4553, 0.62, 0.4767, 0.6065, 0.4284, 0.5316, 0.3985, 0.5636, 0.3814, 0.5534, 0.4144, 0.514, 0.4646, 0.5853, 0.4419, 0.6018, 0.4337, 0.5925, 0.4575, 0.5737, 0.3969, 0.4936, 0.3602, 0.5431, 0.3344, 0.5337, 0.3739, 0.4683, 0.4144, 0.514, 0.3814, 0.5534, 0.3602, 0.5431, 0.3969, 0.4936, 0.4398, 0.5471, 0.4124, 0.5734, 0.3985, 0.5636, 0.4284, 0.5316, 0.4494, 0.561, 0.424, 0.583, 0.4124, 0.5734, 0.4398, 0.5471, 0.4869, 0.6251, 0.4664, 0.6391, 0.4611, 0.6294, 0.4822, 0.6164, 0.4709, 0.5962, 0.449, 0.6109, 0.4419, 0.6018, 0.4646, 0.5853, 0.4712, 0.6496, 0.4916, 0.6323, 0.5008, 0.6442, 0.4945, 0.652, 0.5277, 0.6266, 0.5204, 0.6292, 0.5154, 0.6177, 0.5237, 0.6145, 0.5204, 0.6292, 0.5136, 0.633, 0.5072, 0.6215, 0.5154, 0.6177, 0.4998, 0.607, 0.5038, 0.6151, 0.4951, 0.6199, 0.4906, 0.6117, 0.4951, 0.6199, 0.5038, 0.6151, 0.5072, 0.6215, 0.4989, 0.6264, 0.5524, 0.6243, 0.5434, 0.6242, 0.5413, 0.6107, 0.5637, 0.608, 0.5353, 0.6249, 0.5277, 0.6266, 0.5237, 0.6145, 0.5321, 0.6122, 0.5287, 0.5971, 0.5308, 0.6054, 0.5216, 0.6079, 0.5191, 0.5996, 0.5308, 0.6054, 0.5321, 0.6122, 0.5237, 0.6145, 0.5216, 0.6079, 0.5321, 0.6122, 0.5308, 0.6054, 0.5394, 0.6036, 0.5413, 0.6107, 0.5127, 0.6111, 0.5095, 0.6028, 0.5191, 0.5996, 0.5216, 0.6079, 0.5038, 0.6151, 0.4998, 0.607, 0.5095, 0.6028, 0.5127, 0.6111, 0.5072, 0.6215, 0.5038, 0.6151, 0.5127, 0.6111, 0.5154, 0.6177, 0.5154, 0.6177, 0.5127, 0.6111, 0.5216, 0.6079, 0.5237, 0.6145, 0.4869, 0.6251, 0.4951, 0.6199, 0.4989, 0.6264, 0.4916, 0.6323, 0.4712, 0.6496, 0.4664, 0.6391, 0.4869, 0.6251, 0.4916, 0.6323, 0.4916, 0.6323, 0.4989, 0.6264, 0.5071, 0.6379, 0.5008, 0.6442, 0.5072, 0.6215, 0.5136, 0.633, 0.5071, 0.6379, 0.4989, 0.6264, 0.5434, 0.6242, 0.5353, 0.6249, 0.5321, 0.6122, 0.5413, 0.6107])
me_cylinder.update()

# ---- objects
ob_cylinder = bpy.data.objects.new('Cylinder', me_cylinder)

# ---- transforms, parenting, visibility, modifiers, constraints
ob_cylinder.location = (0.0, 0.0, 1.239)

# ---- collection membership
col_collection.objects.link(ob_cylinder)

# ---- scene / render settings (as saved in the file)
scene.frame_start = 1; scene.frame_end = 250; scene.frame_set(1)
scene.render.engine = 'BLENDER_EEVEE_NEXT'
bpy.context.view_layer.update()

# ---- added for rendering (the .blend has no active camera and no usable light): camera, sun
cam_auto = bpy.data.cameras.new('AutoCamera')
cam_auto.lens = 50.0
cam_auto.sensor_width = 36.0
cam_auto.clip_end = 1000.0
ob_auto_camera = bpy.data.objects.new('AutoCamera', cam_auto)
scene.collection.objects.link(ob_auto_camera)
ob_auto_camera.location = (4.76466, -5.80805, 5.05585)
ob_auto_camera.rotation_euler = (1.09748, -7.21219e-08, 0.694738)
scene.camera = ob_auto_camera
light_auto_sun = bpy.data.lights.new('AutoSun', 'SUN')
light_auto_sun.energy = 3.0
light_auto_sun.angle = 0.0523599
ob_auto_sun = bpy.data.objects.new('AutoSun', light_auto_sun)
scene.collection.objects.link(ob_auto_sun)
ob_auto_sun.rotation_euler = (0.872665, 0.174533, 0.523599)
bpy.context.view_layer.update()
